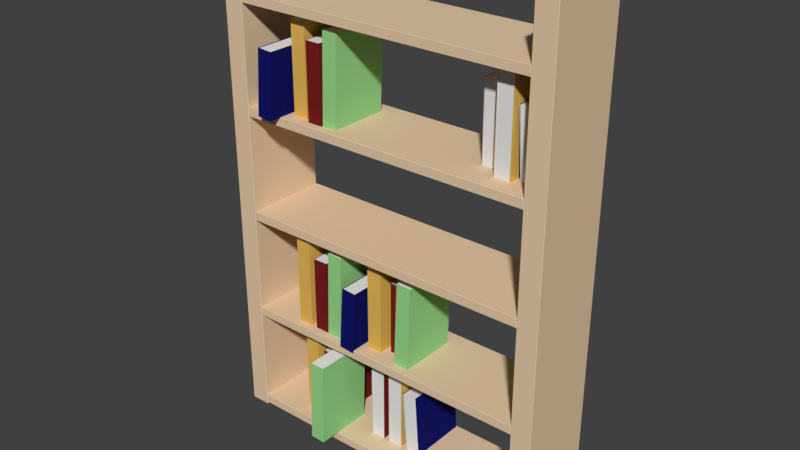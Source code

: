 # Source: bookshelf2.blend  (saved by Blender 2.78.0; exported with 4.5.12 LTS)
import bpy
from mathutils import Matrix  # noqa: F401  (used for matrix-valued properties, if any)

bpy.ops.wm.read_factory_settings(use_empty=True)
scene = bpy.context.scene
scene.name = 'Scene'

# ---- collections
col_collection_1 = bpy.data.collections.new('Collection 1'); scene.collection.children.link(col_collection_1)

# ---- materials (node trees are filled in below, after node groups)
mat_material_005 = bpy.data.materials.new('Material.005')
mat_material_005.alpha_threshold = 0.0
mat_material_005.use_transparent_shadow = False
mat_material_005.roughness = 0.5
mat_material_006 = bpy.data.materials.new('Material.006')
mat_material_006.alpha_threshold = 0.0
mat_material_006.use_transparent_shadow = False
mat_material_006.diffuse_color = (0.1902, 0.01452, 0.01338, 1.0)
mat_material_006.roughness = 0.5
mat_material_007 = bpy.data.materials.new('Material.007')
mat_material_007.alpha_threshold = 0.0
mat_material_007.use_transparent_shadow = False
mat_material_007.roughness = 0.5
mat_material_008 = bpy.data.materials.new('Material.008')
mat_material_008.alpha_threshold = 0.0
mat_material_008.use_transparent_shadow = False
mat_material_008.diffuse_color = (0.3159, 0.686, 0.2598, 1.0)
mat_material_008.roughness = 0.5
mat_material_003 = bpy.data.materials.new('Material.003')
mat_material_003.alpha_threshold = 0.0
mat_material_003.use_transparent_shadow = False
mat_material_003.roughness = 0.5
mat_material_004 = bpy.data.materials.new('Material.004')
mat_material_004.alpha_threshold = 0.0
mat_material_004.use_transparent_shadow = False
mat_material_004.diffuse_color = (0.8, 0.4862, 0.1, 1.0)
mat_material_004.roughness = 0.5
mat_material_001 = bpy.data.materials.new('Material.001')
mat_material_001.alpha_threshold = 0.0
mat_material_001.use_transparent_shadow = False
mat_material_001.roughness = 0.5
mat_material_002 = bpy.data.materials.new('Material.002')
mat_material_002.alpha_threshold = 0.0
mat_material_002.use_transparent_shadow = False
mat_material_002.diffuse_color = (0.007221, 0.008778, 0.1376, 1.0)
mat_material_002.roughness = 0.5
mat_material_009 = bpy.data.materials.new('Material.009')
mat_material_009.alpha_threshold = 0.0
mat_material_009.use_transparent_shadow = False
mat_material_009.diffuse_color = (0.8, 0.5968, 0.3953, 1.0)
mat_material_009.roughness = 0.5
mat_material_009.specular_intensity = 0.6263

# ---- material node trees

# ---- world
world_world = bpy.data.worlds.new('World'); scene.world = world_world
world_world.color = (0.05088, 0.05088, 0.05088)
world_world.use_sun_shadow = False
world_world.sun_shadow_jitter_overblur = 0.0
world_world.cycles.sampling_method = 'MANUAL'

# ---- meshes
me_book2_002 = bpy.data.meshes.new('Book2.002')
me_book2_002.from_pydata([(-0.08153, 0.1127, -0.3269), (-0.08153, -0.08726, -0.3269), (-0.09007, -0.08726, -0.03565), (-0.09007, 0.1127, -0.03565), (-0.08249, 0.1118, -0.3269), (-0.08249, -0.08726, -0.3269), (-0.09103, -0.08726, -0.03568), (-0.09103, 0.1118, -0.03568), (-0.1255, 0.1118, -0.3285), (-0.1255, -0.08726, -0.3285), (-0.1341, -0.08726, -0.03733), (-0.1341, 0.1118, -0.03733), (-0.1265, 0.1127, -0.3286), (-0.1265, -0.08726, -0.3286), (-0.135, -0.08726, -0.03737), (-0.135, 0.1127, -0.03737), (-0.091, 0.1118, -0.03664), (-0.091, -0.0863, -0.03664), (-0.1341, -0.0863, -0.03829), (-0.1341, 0.1118, -0.03829), (-0.08252, 0.1118, -0.3259), (-0.08252, -0.0863, -0.3259), (-0.1256, -0.0863, -0.3276), (-0.1256, 0.1118, -0.3276), (-0.03633, 0.06708, -0.3284), (-0.03633, -0.1329, -0.3284), (-0.03633, -0.1329, -0.07666), (-0.03633, 0.06708, -0.07666), (-0.03715, 0.06626, -0.3284), (-0.03715, -0.1329, -0.3284), (-0.03715, -0.1329, -0.07666), (-0.03715, 0.06626, -0.07666), (-0.08051, 0.06626, -0.3284), (-0.08051, -0.1329, -0.3284), (-0.08051, -0.1329, -0.07666), (-0.08051, 0.06626, -0.07666), (-0.08133, 0.06708, -0.3284), (-0.08133, -0.1329, -0.3284), (-0.08133, -0.1329, -0.07666), (-0.08133, 0.06708, -0.07666), (-0.03715, 0.06626, -0.07748), (-0.03715, -0.1321, -0.07748), (-0.08051, -0.1321, -0.07748), (-0.08051, 0.06626, -0.07748), (-0.03715, 0.06626, -0.3275), (-0.03715, -0.1321, -0.3275), (-0.08051, -0.1321, -0.3275), (-0.08051, 0.06626, -0.3275), (0.02649, 0.09143, -0.3284), (0.02649, -0.1086, -0.3284), (0.02649, -0.1086, -0.02836), (0.02649, 0.09143, -0.02836), (0.02528, 0.09022, -0.3284), (0.02528, -0.1086, -0.3284), (0.02528, -0.1086, -0.02836), (0.02528, 0.09022, -0.02836), (-0.0173, 0.09022, -0.3284), (-0.0173, -0.1086, -0.3284), (-0.0173, -0.1086, -0.02836), (-0.0173, 0.09022, -0.02836), (-0.01851, 0.09143, -0.3284), (-0.01851, -0.1086, -0.3284), (-0.01851, -0.1086, -0.02836), (-0.01851, 0.09143, -0.02836), (0.02528, 0.09022, -0.02957), (0.02528, -0.1074, -0.02957), (-0.0173, -0.1074, -0.02957), (-0.0173, 0.09022, -0.02957), (0.02528, 0.09022, -0.3271), (0.02528, -0.1074, -0.3271), (-0.0173, -0.1074, -0.3271), (-0.0173, 0.09022, -0.3271), (0.08992, 0.1432, -0.3252), (0.08992, -0.05682, -0.3252), (0.07677, -0.05682, -0.1098), (0.07677, 0.1432, -0.1098), (0.08843, 0.1417, -0.3253), (0.08843, -0.05682, -0.3253), (0.07528, -0.05682, -0.11), (0.07528, 0.1417, -0.11), (0.04654, 0.1417, -0.3287), (0.04654, -0.05682, -0.3287), (0.03339, -0.05682, -0.1133), (0.03339, 0.1417, -0.1133), (0.04505, 0.1432, -0.3288), (0.04505, -0.05682, -0.3288), (0.0319, -0.05682, -0.1134), (0.0319, 0.1432, -0.1134), (0.07537, 0.1417, -0.1115), (0.07537, -0.05532, -0.1115), (0.03349, -0.05532, -0.1148), (0.03349, 0.1417, -0.1148), (0.08833, 0.1417, -0.3238), (0.08833, -0.05532, -0.3238), (0.04645, -0.05532, -0.3272), (0.04645, 0.1417, -0.3272), (-0.1336, -0.1363, -0.6769), (-0.1336, 0.06366, -0.6769), (-0.1204, 0.06366, -0.4615), (-0.1204, -0.1363, -0.4615), (-0.1321, -0.1348, -0.677), (-0.1321, 0.06366, -0.677), (-0.1189, 0.06366, -0.4616), (-0.1189, -0.1348, -0.4616), (-0.09017, -0.1348, -0.6804), (-0.09017, 0.06366, -0.6804), (-0.07702, 0.06366, -0.465), (-0.07702, -0.1348, -0.465), (-0.08868, -0.1363, -0.6805), (-0.08868, 0.06366, -0.6805), (-0.07553, 0.06366, -0.4651), (-0.07553, -0.1363, -0.4651), (-0.119, -0.1348, -0.4631), (-0.119, 0.06216, -0.4631), (-0.07711, 0.06216, -0.4665), (-0.07711, -0.1348, -0.4665), (-0.132, -0.1348, -0.6755), (-0.132, 0.06216, -0.6755), (-0.09008, 0.06216, -0.6789), (-0.09008, -0.1348, -0.6789), (-0.07012, -0.1363, -0.68), (-0.07012, 0.06365, -0.68), (-0.07012, 0.06365, -0.38), (-0.07012, -0.1363, -0.38), (-0.06891, -0.1351, -0.68), (-0.06891, 0.06365, -0.68), (-0.06891, 0.06365, -0.38), (-0.06891, -0.1351, -0.38), (-0.02633, -0.1351, -0.68), (-0.02633, 0.06365, -0.68), (-0.02633, 0.06365, -0.38), (-0.02633, -0.1351, -0.38), (-0.02512, -0.1363, -0.68), (-0.02512, 0.06365, -0.68), (-0.02512, 0.06365, -0.38), (-0.02512, -0.1363, -0.38), (-0.06891, -0.1351, -0.3812), (-0.06891, 0.06244, -0.3812), (-0.02633, 0.06244, -0.3812), (-0.02633, -0.1351, -0.3812), (-0.06891, -0.1351, -0.6788), (-0.06891, 0.06244, -0.6788), (-0.02633, 0.06244, -0.6788), (-0.02633, -0.1351, -0.6788), (-0.007301, -0.1363, -0.68), (-0.007301, 0.06365, -0.68), (-0.007301, 0.06365, -0.4283), (-0.007301, -0.1363, -0.4283), (-0.006481, -0.1355, -0.68), (-0.006481, 0.06365, -0.68), (-0.006481, 0.06365, -0.4283), (-0.006481, -0.1355, -0.4283), (0.03688, -0.1355, -0.68), (0.03688, 0.06365, -0.68), (0.03688, 0.06365, -0.4283), (0.03688, -0.1355, -0.4283), (0.0377, -0.1363, -0.68), (0.0377, 0.06365, -0.68), (0.0377, 0.06365, -0.4283), (0.0377, -0.1363, -0.4283), (-0.006481, -0.1355, -0.4292), (-0.006481, 0.06283, -0.4292), (0.03688, 0.06283, -0.4292), (0.03688, -0.1355, -0.4292), (-0.006481, -0.1355, -0.6792), (-0.006481, 0.06283, -0.6792), (0.03688, 0.06283, -0.6792), (0.03688, -0.1355, -0.6792), (0.2667, 0.1127, -0.3228), (0.2667, -0.08726, -0.3228), (0.2667, -0.08726, -0.02276), (0.2667, 0.1127, -0.02276), (0.2655, 0.1115, -0.3228), (0.2655, -0.08726, -0.3228), (0.2655, -0.08726, -0.02276), (0.2655, 0.1115, -0.02276), (0.2229, 0.1115, -0.3228), (0.2229, -0.08726, -0.3228), (0.2229, -0.08726, -0.02276), (0.2229, 0.1115, -0.02276), (0.2217, 0.1127, -0.3228), (0.2217, -0.08726, -0.3228), (0.2217, -0.08726, -0.02276), (0.2217, 0.1127, -0.02276), (0.2655, 0.1115, -0.02397), (0.2655, -0.08605, -0.02397), (0.2229, -0.08605, -0.02397), (0.2229, 0.1115, -0.02397), (0.2655, 0.1115, -0.3215), (0.2655, -0.08605, -0.3215), (0.2229, -0.08605, -0.3215), (0.2229, 0.1115, -0.3215), (0.2039, 0.1127, -0.3228), (0.2039, -0.08726, -0.3228), (0.2039, -0.08726, -0.07106), (0.2039, 0.1127, -0.07106), (0.2031, 0.1119, -0.3228), (0.2031, -0.08726, -0.3228), (0.2031, -0.08726, -0.07106), (0.2031, 0.1119, -0.07106), (0.1597, 0.1119, -0.3228), (0.1597, -0.08726, -0.3228), (0.1597, -0.08726, -0.07106), (0.1597, 0.1119, -0.07106), (0.1589, 0.1127, -0.3228), (0.1589, -0.08726, -0.3228), (0.1589, -0.08726, -0.07106), (0.1589, 0.1127, -0.07106), (0.2031, 0.1119, -0.07188), (0.2031, -0.08644, -0.07188), (0.1597, -0.08644, -0.07188), (0.1597, 0.1119, -0.07188), (0.2031, 0.1119, -0.3219), (0.2031, -0.08644, -0.3219), (0.1597, -0.08644, -0.3219), (0.1597, 0.1119, -0.3219), (0.1587, 0.1127, -0.3212), (0.1587, -0.08726, -0.3212), (0.1501, -0.08726, -0.03004), (0.1501, 0.1127, -0.03004), (0.1577, 0.1118, -0.3213), (0.1577, -0.08726, -0.3213), (0.1492, -0.08726, -0.03008), (0.1492, 0.1118, -0.03008), (0.1147, 0.1118, -0.3229), (0.1147, -0.08726, -0.3229), (0.1061, -0.08726, -0.03173), (0.1061, 0.1118, -0.03173), (0.1137, 0.1127, -0.323), (0.1137, -0.08726, -0.323), (0.1052, -0.08726, -0.03177), (0.1052, 0.1127, -0.03177), (0.1492, 0.1118, -0.03104), (0.1492, -0.0863, -0.03104), (0.1061, -0.0863, -0.03269), (0.1061, 0.1118, -0.03269), (0.1577, 0.1118, -0.3203), (0.1577, -0.0863, -0.3203), (0.1146, -0.0863, -0.322), (0.1146, 0.1118, -0.322), (-0.3411, -0.1637, 0.3862), (-0.3411, 0.03626, 0.3862), (-0.3411, 0.03626, 0.6379), (-0.3411, -0.1637, 0.6379), (-0.3403, -0.1629, 0.3862), (-0.3403, 0.03626, 0.3862), (-0.3403, 0.03626, 0.6379), (-0.3403, -0.1629, 0.6379), (-0.2969, -0.1629, 0.3862), (-0.2969, 0.03626, 0.3862), (-0.2969, 0.03626, 0.6379), (-0.2969, -0.1629, 0.6379), (-0.2961, -0.1637, 0.3862), (-0.2961, 0.03626, 0.3862), (-0.2961, 0.03626, 0.6379), (-0.2961, -0.1637, 0.6379), (-0.3403, -0.1629, 0.6371), (-0.3403, 0.03544, 0.6371), (-0.2969, 0.03544, 0.6371), (-0.2969, -0.1629, 0.6371), (-0.3403, -0.1629, 0.387), (-0.3403, 0.03544, 0.387), (-0.2969, 0.03544, 0.387), (-0.2969, -0.1629, 0.387), (-0.4039, -0.1181, 0.3862), (-0.4039, 0.08192, 0.3862), (-0.4039, 0.08192, 0.6862), (-0.4039, -0.1181, 0.6862), (-0.4027, -0.1169, 0.3862), (-0.4027, 0.08192, 0.3862), (-0.4027, 0.08192, 0.6862), (-0.4027, -0.1169, 0.6862), (-0.3601, -0.1169, 0.3862), (-0.3601, 0.08192, 0.3862), (-0.3601, 0.08192, 0.6862), (-0.3601, -0.1169, 0.6862), (-0.3589, -0.1181, 0.3862), (-0.3589, 0.08192, 0.3862), (-0.3589, 0.08192, 0.6862), (-0.3589, -0.1181, 0.6862), (-0.4027, -0.1169, 0.685), (-0.4027, 0.08071, 0.685), (-0.3601, 0.08071, 0.685), (-0.3601, -0.1169, 0.685), (-0.4027, -0.1169, 0.3874), (-0.4027, 0.08071, 0.3874), (-0.3601, 0.08071, 0.3874), (-0.3601, -0.1169, 0.3874), (-0.4673, -0.1363, 0.3893), (-0.4673, 0.06366, 0.3893), (-0.4542, 0.06366, 0.6047), (-0.4542, -0.1363, 0.6047), (-0.4658, -0.1348, 0.3892), (-0.4658, 0.06366, 0.3892), (-0.4527, 0.06366, 0.6046), (-0.4527, -0.1348, 0.6046), (-0.424, -0.1348, 0.3859), (-0.424, 0.06366, 0.3859), (-0.4108, 0.06366, 0.6013), (-0.4108, -0.1348, 0.6013), (-0.4225, -0.1363, 0.3857), (-0.4225, 0.06366, 0.3857), (-0.4093, 0.06366, 0.6011), (-0.4093, -0.1363, 0.6011), (-0.4528, -0.1348, 0.6031), (-0.4528, 0.06216, 0.6031), (-0.4109, 0.06216, 0.5998), (-0.4109, -0.1348, 0.5998), (-0.4658, -0.1348, 0.3907), (-0.4658, 0.06216, 0.3907), (-0.4239, 0.06216, 0.3874), (-0.4239, -0.1348, 0.3874), (0.1587, 0.2071, -0.6761), (0.1587, 0.007099, -0.6761), (0.1501, 0.007099, -0.3849), (0.1501, 0.2071, -0.3849), (0.1577, 0.2061, -0.6761), (0.1577, 0.007099, -0.6761), (0.1492, 0.007099, -0.3849), (0.1492, 0.2061, -0.3849), (0.1147, 0.2061, -0.6778), (0.1147, 0.007099, -0.6778), (0.1061, 0.007099, -0.3866), (0.1061, 0.2061, -0.3866), (0.1137, 0.2071, -0.6778), (0.1137, 0.007099, -0.6778), (0.1052, 0.007099, -0.3866), (0.1052, 0.2071, -0.3866), (0.1492, 0.2061, -0.3859), (0.1492, 0.008059, -0.3859), (0.1061, 0.008059, -0.3875), (0.1061, 0.2061, -0.3875), (0.1577, 0.2061, -0.6751), (0.1577, 0.008059, -0.6751), (0.1146, 0.008059, -0.6768), (0.1146, 0.2061, -0.6768), (0.2039, 0.0823, -0.6776), (0.2039, -0.1177, -0.6776), (0.2039, -0.1177, -0.4259), (0.2039, 0.0823, -0.4259), (0.2031, 0.08148, -0.6776), (0.2031, -0.1177, -0.6776), (0.2031, -0.1177, -0.4259), (0.2031, 0.08148, -0.4259), (0.1597, 0.08148, -0.6776), (0.1597, -0.1177, -0.6776), (0.1597, -0.1177, -0.4259), (0.1597, 0.08148, -0.4259), (0.1589, 0.0823, -0.6776), (0.1589, -0.1177, -0.6776), (0.1589, -0.1177, -0.4259), (0.1589, 0.0823, -0.4259), (0.2031, 0.08148, -0.4267), (0.2031, -0.1169, -0.4267), (0.1597, -0.1169, -0.4267), (0.1597, 0.08148, -0.4267), (0.2031, 0.08148, -0.6768), (0.2031, -0.1169, -0.6768), (0.1597, -0.1169, -0.6768), (0.1597, 0.08148, -0.6768), (0.2667, 0.08838, -0.6776), (0.2667, -0.1116, -0.6776), (0.2667, -0.1116, -0.3776), (0.2667, 0.08838, -0.3776), (0.2655, 0.08717, -0.6776), (0.2655, -0.1116, -0.6776), (0.2655, -0.1116, -0.3776), (0.2655, 0.08717, -0.3776), (0.2229, 0.08717, -0.6776), (0.2229, -0.1116, -0.6776), (0.2229, -0.1116, -0.3776), (0.2229, 0.08717, -0.3776), (0.2217, 0.08838, -0.6776), (0.2217, -0.1116, -0.6776), (0.2217, -0.1116, -0.3776), (0.2217, 0.08838, -0.3776), (0.2655, 0.08717, -0.3788), (0.2655, -0.1104, -0.3788), (0.2229, -0.1104, -0.3788), (0.2229, 0.08717, -0.3788), (0.2655, 0.08717, -0.6764), (0.2655, -0.1104, -0.6764), (0.2229, -0.1104, -0.6764), (0.2229, 0.08717, -0.6764), (0.3301, 0.1767, 0.3893), (0.3301, -0.02334, 0.3893), (0.317, -0.02334, 0.6047), (0.317, 0.1767, 0.6047), (0.3286, 0.1752, 0.3892), (0.3286, -0.02334, 0.3892), (0.3155, -0.02334, 0.6046), (0.3155, 0.1752, 0.6046), (0.2867, 0.1752, 0.3859), (0.2867, -0.02334, 0.3859), (0.2736, -0.02334, 0.6013), (0.2736, 0.1752, 0.6013), (0.2852, 0.1767, 0.3857), (0.2852, -0.02334, 0.3857), (0.2721, -0.02334, 0.6011), (0.2721, 0.1767, 0.6011), (0.3156, 0.1752, 0.6031), (0.3156, -0.02184, 0.6031), (0.2737, -0.02184, 0.5998), (0.2737, 0.1752, 0.5998), (0.3285, 0.1752, 0.3907), (0.3285, -0.02184, 0.3907), (0.2867, -0.02184, 0.3874), (0.2867, 0.1752, 0.3874), (0.2667, 0.09752, 0.3862), (0.2667, -0.1025, 0.3862), (0.2667, -0.1025, 0.6862), (0.2667, 0.09752, 0.6862), (0.2655, 0.09631, 0.3862), (0.2655, -0.1025, 0.3862), (0.2655, -0.1025, 0.6862), (0.2655, 0.09631, 0.6862), (0.2229, 0.09631, 0.3862), (0.2229, -0.1025, 0.3862), (0.2229, -0.1025, 0.6862), (0.2229, 0.09631, 0.6862), (0.2217, 0.09752, 0.3862), (0.2217, -0.1025, 0.3862), (0.2217, -0.1025, 0.6862), (0.2217, 0.09752, 0.6862), (0.2655, 0.09631, 0.685), (0.2655, -0.1013, 0.685), (0.2229, -0.1013, 0.685), (0.2229, 0.09631, 0.685), (0.2655, 0.09631, 0.3874), (0.2655, -0.1013, 0.3874), (0.2229, -0.1013, 0.3874), (0.2229, 0.09631, 0.3874), (0.2039, 0.1127, 0.3862), (0.2039, -0.08726, 0.3862), (0.2039, -0.08726, 0.6379), (0.2039, 0.1127, 0.6379), (0.2031, 0.1119, 0.3862), (0.2031, -0.08726, 0.3862), (0.2031, -0.08726, 0.6379), (0.2031, 0.1119, 0.6379), (0.1597, 0.1119, 0.3862), (0.1597, -0.08726, 0.3862), (0.1597, -0.08726, 0.6379), (0.1597, 0.1119, 0.6379), (0.1589, 0.1127, 0.3862), (0.1589, -0.08726, 0.3862), (0.1589, -0.08726, 0.6379), (0.1589, 0.1127, 0.6379), (0.2031, 0.1119, 0.6371), (0.2031, -0.08644, 0.6371), (0.1597, -0.08644, 0.6371), (0.1597, 0.1119, 0.6371), (0.2031, 0.1119, 0.387), (0.2031, -0.08644, 0.387), (0.1597, -0.08644, 0.387), (0.1597, 0.1119, 0.387), (0.1587, 0.1066, 0.3877), (0.1587, -0.09335, 0.3877), (0.1501, -0.09335, 0.6789), (0.1501, 0.1066, 0.6789), (0.1577, 0.1057, 0.3877), (0.1577, -0.09335, 0.3877), (0.1492, -0.09335, 0.6789), (0.1492, 0.1057, 0.6789), (0.1147, 0.1057, 0.386), (0.1147, -0.09335, 0.386), (0.1061, -0.09335, 0.6772), (0.1061, 0.1057, 0.6772), (0.1137, 0.1066, 0.386), (0.1137, -0.09335, 0.386), (0.1052, -0.09335, 0.6772), (0.1052, 0.1066, 0.6772), (0.1492, 0.1057, 0.6779), (0.1492, -0.09239, 0.6779), (0.1061, -0.09239, 0.6763), (0.1061, 0.1057, 0.6763), (0.1577, 0.1057, 0.3886), (0.1577, -0.09239, 0.3886), (0.1146, -0.09239, 0.387), (0.1146, 0.1057, 0.387), (0.4635, -0.1408, -0.7175), (0.4645, -0.1408, -0.7165), (0.4635, -0.1418, -0.7165), (0.4635, 0.1382, -0.7165), (0.4645, 0.1372, -0.7165), (0.4635, 0.1372, -0.7175), (0.4635, 0.1372, 0.9225), (0.4645, 0.1372, 0.9215), (0.4635, 0.1382, 0.9215), (0.4635, -0.1408, 0.9225), (0.4635, -0.1418, 0.9215), (0.4645, -0.1408, 0.9215), (0.4045, -0.1408, -0.7165), (0.4055, -0.1408, -0.7175), (0.4055, -0.1418, -0.7165), (0.4055, 0.1372, -0.7175), (0.4045, 0.1372, -0.7165), (0.4055, 0.1382, -0.7165), (0.4045, 0.1372, 0.9215), (0.4055, 0.1372, 0.9225), (0.4055, 0.1382, 0.9215), (0.4045, -0.1408, 0.9215), (0.4055, -0.1418, 0.9215), (0.4055, -0.1408, 0.9225), (-0.4765, -0.1408, -0.7175), (-0.4755, -0.1408, -0.7165), (-0.4765, -0.1418, -0.7165), (-0.4765, 0.1382, -0.7165), (-0.4755, 0.1372, -0.7165), (-0.4765, 0.1372, -0.7175), (-0.4755, 0.1372, 0.9215), (-0.4765, 0.1382, 0.9215), (-0.4765, 0.1372, 0.9225), (-0.4755, -0.1408, 0.9215), (-0.4765, -0.1408, 0.9225), (-0.4765, -0.1418, 0.9215), (-0.5345, -0.1418, -0.7165), (-0.5355, -0.1408, -0.7165), (-0.5345, -0.1408, -0.7175), (-0.5355, 0.1372, -0.7165), (-0.5345, 0.1382, -0.7165), (-0.5345, 0.1372, -0.7175), (-0.5345, 0.1382, 0.9215), (-0.5355, 0.1372, 0.9215), (-0.5345, 0.1372, 0.9225), (-0.5355, -0.1408, 0.9215), (-0.5345, -0.1418, 0.9215), (-0.5345, -0.1408, 0.9225), (0.4035, -0.1418, -0.6785), (0.4045, -0.1408, -0.6785), (0.4035, -0.1408, -0.6775), (0.4045, 0.1372, -0.6785), (0.4035, 0.1382, -0.6785), (0.4035, 0.1372, -0.6775), (0.4035, 0.1382, -0.7075), (0.4045, 0.1372, -0.7075), (0.4035, 0.1372, -0.7085), (0.4045, -0.1408, -0.7075), (0.4035, -0.1418, -0.7075), (0.4035, -0.1408, -0.7085), (-0.4745, -0.1418, -0.6785), (-0.4745, -0.1408, -0.6775), (-0.4755, -0.1408, -0.6785), (-0.4755, 0.1372, -0.6785), (-0.4745, 0.1372, -0.6775), (-0.4745, 0.1382, -0.6785), (-0.4755, 0.1372, -0.7075), (-0.4745, 0.1382, -0.7075), (-0.4745, 0.1372, -0.7085), (-0.4755, -0.1408, -0.7075), (-0.4745, -0.1408, -0.7085), (-0.4745, -0.1418, -0.7075), (0.4035, -0.1418, -0.3237), (0.4045, -0.1408, -0.3237), (0.4035, -0.1408, -0.3227), (0.4035, 0.1382, -0.3237), (0.4035, 0.1372, -0.3227), (0.4045, 0.1372, -0.3237), (0.4045, 0.1372, -0.3527), (0.4035, 0.1372, -0.3537), (0.4035, 0.1382, -0.3527), (0.4045, -0.1408, -0.3527), (0.4035, -0.1418, -0.3527), (0.4035, -0.1408, -0.3537), (-0.4755, -0.1408, -0.3237), (-0.4745, -0.1418, -0.3237), (-0.4745, -0.1408, -0.3227), (-0.4745, 0.1372, -0.3227), (-0.4745, 0.1382, -0.3237), (-0.4755, 0.1372, -0.3237), (-0.4745, 0.1382, -0.3527), (-0.4745, 0.1372, -0.3537), (-0.4755, 0.1372, -0.3527), (-0.4755, -0.1408, -0.3527), (-0.4745, -0.1408, -0.3537), (-0.4745, -0.1418, -0.3527), (0.4045, -0.1408, 0.03101), (0.4035, -0.1408, 0.03201), (0.4035, -0.1418, 0.03101), (0.4035, 0.1372, 0.03201), (0.4045, 0.1372, 0.03101), (0.4035, 0.1382, 0.03101), (0.4035, 0.1372, 0.001013), (0.4035, 0.1382, 0.002013), (0.4045, 0.1372, 0.002013), (0.4045, -0.1408, 0.002013), (0.4035, -0.1418, 0.002013), (0.4035, -0.1408, 0.001013), (-0.4755, -0.1408, 0.03101), (-0.4745, -0.1418, 0.03101), (-0.4745, -0.1408, 0.03201), (-0.4755, 0.1372, 0.03101), (-0.4745, 0.1372, 0.03201), (-0.4745, 0.1382, 0.03101), (-0.4745, 0.1382, 0.002013), (-0.4745, 0.1372, 0.001013), (-0.4755, 0.1372, 0.002013), (-0.4755, -0.1408, 0.002013), (-0.4745, -0.1408, 0.001013), (-0.4745, -0.1418, 0.002013), (0.4035, -0.1408, 0.3868), (0.4035, -0.1418, 0.3858), (0.4045, -0.1408, 0.3858), (0.4045, 0.1372, 0.3858), (0.4035, 0.1382, 0.3858), (0.4035, 0.1372, 0.3868), (0.4035, 0.1372, 0.3558), (0.4035, 0.1382, 0.3568), (0.4045, 0.1372, 0.3568), (0.4045, -0.1408, 0.3568), (0.4035, -0.1418, 0.3568), (0.4035, -0.1408, 0.3558), (-0.4755, -0.1408, 0.3858), (-0.4745, -0.1418, 0.3858), (-0.4745, -0.1408, 0.3868), (-0.4755, 0.1372, 0.3858), (-0.4745, 0.1372, 0.3868), (-0.4745, 0.1382, 0.3858), (-0.4745, 0.1382, 0.3568), (-0.4745, 0.1372, 0.3558), (-0.4755, 0.1372, 0.3568), (-0.4755, -0.1408, 0.3568), (-0.4745, -0.1408, 0.3558), (-0.4745, -0.1418, 0.3568), (0.4045, -0.1408, 0.7405), (0.4035, -0.1408, 0.7415), (0.4035, -0.1418, 0.7405), (0.4035, 0.1372, 0.7415), (0.4045, 0.1372, 0.7405), (0.4035, 0.1382, 0.7405), (0.4035, 0.1372, 0.7105), (0.4035, 0.1382, 0.7115), (0.4045, 0.1372, 0.7115), (0.4045, -0.1408, 0.7115), (0.4035, -0.1418, 0.7115), (0.4035, -0.1408, 0.7105), (-0.4755, -0.1408, 0.7405), (-0.4745, -0.1418, 0.7405), (-0.4745, -0.1408, 0.7415), (-0.4745, 0.1382, 0.7405), (-0.4755, 0.1372, 0.7405), (-0.4745, 0.1372, 0.7415), (-0.4755, 0.1372, 0.7115), (-0.4745, 0.1382, 0.7115), (-0.4745, 0.1372, 0.7105), (-0.4755, -0.1408, 0.7115), (-0.4745, -0.1408, 0.7105), (-0.4745, -0.1418, 0.7115)], [], [(0, 3, 2, 1), (4, 5, 6, 7), (8, 11, 10, 9), (12, 13, 14, 15), (0, 12, 15, 3), (4, 7, 11, 8), (3, 15, 11, 7), (0, 4, 8, 12), (0, 1, 5, 4), (8, 9, 13, 12), (3, 7, 6, 2), (11, 15, 14, 10), (1, 2, 6, 5), (9, 10, 14, 13), (16, 19, 18, 17), (20, 21, 22, 23), (17, 18, 22, 21), (24, 27, 26, 25), (28, 29, 30, 31), (32, 35, 34, 33), (36, 37, 38, 39), (24, 36, 39, 27), (28, 31, 35, 32), (27, 39, 35, 31), (24, 28, 32, 36), (24, 25, 29, 28), (32, 33, 37, 36), (27, 31, 30, 26), (35, 39, 38, 34), (25, 26, 30, 29), (33, 34, 38, 37), (40, 43, 42, 41), (44, 45, 46, 47), (41, 42, 46, 45), (48, 51, 50, 49), (52, 53, 54, 55), (56, 59, 58, 57), (60, 61, 62, 63), (48, 60, 63, 51), (52, 55, 59, 56), (51, 63, 59, 55), (48, 52, 56, 60), (48, 49, 53, 52), (56, 57, 61, 60), (51, 55, 54, 50), (59, 63, 62, 58), (49, 50, 54, 53), (57, 58, 62, 61), (64, 67, 66, 65), (68, 69, 70, 71), (65, 66, 70, 69), (72, 75, 74, 73), (76, 77, 78, 79), (80, 83, 82, 81), (84, 85, 86, 87), (72, 84, 87, 75), (76, 79, 83, 80), (75, 87, 83, 79), (72, 76, 80, 84), (72, 73, 77, 76), (80, 81, 85, 84), (75, 79, 78, 74), (83, 87, 86, 82), (73, 74, 78, 77), (81, 82, 86, 85), (88, 91, 90, 89), (92, 93, 94, 95), (89, 90, 94, 93), (96, 99, 98, 97), (100, 101, 102, 103), (104, 107, 106, 105), (108, 109, 110, 111), (96, 108, 111, 99), (100, 103, 107, 104), (99, 111, 107, 103), (96, 100, 104, 108), (96, 97, 101, 100), (104, 105, 109, 108), (99, 103, 102, 98), (107, 111, 110, 106), (97, 98, 102, 101), (105, 106, 110, 109), (112, 115, 114, 113), (116, 117, 118, 119), (113, 114, 118, 117), (120, 123, 122, 121), (124, 125, 126, 127), (128, 131, 130, 129), (132, 133, 134, 135), (120, 132, 135, 123), (124, 127, 131, 128), (123, 135, 131, 127), (120, 124, 128, 132), (120, 121, 125, 124), (128, 129, 133, 132), (123, 127, 126, 122), (131, 135, 134, 130), (121, 122, 126, 125), (129, 130, 134, 133), (136, 139, 138, 137), (140, 141, 142, 143), (137, 138, 142, 141), (144, 147, 146, 145), (148, 149, 150, 151), (152, 155, 154, 153), (156, 157, 158, 159), (144, 156, 159, 147), (148, 151, 155, 152), (147, 159, 155, 151), (144, 148, 152, 156), (144, 145, 149, 148), (152, 153, 157, 156), (147, 151, 150, 146), (155, 159, 158, 154), (145, 146, 150, 149), (153, 154, 158, 157), (160, 163, 162, 161), (164, 165, 166, 167), (161, 162, 166, 165), (168, 171, 170, 169), (172, 173, 174, 175), (176, 179, 178, 177), (180, 181, 182, 183), (168, 180, 183, 171), (172, 175, 179, 176), (171, 183, 179, 175), (168, 172, 176, 180), (168, 169, 173, 172), (176, 177, 181, 180), (171, 175, 174, 170), (179, 183, 182, 178), (169, 170, 174, 173), (177, 178, 182, 181), (184, 187, 186, 185), (188, 189, 190, 191), (185, 186, 190, 189), (192, 195, 194, 193), (196, 197, 198, 199), (200, 203, 202, 201), (204, 205, 206, 207), (192, 204, 207, 195), (196, 199, 203, 200), (195, 207, 203, 199), (192, 196, 200, 204), (192, 193, 197, 196), (200, 201, 205, 204), (195, 199, 198, 194), (203, 207, 206, 202), (193, 194, 198, 197), (201, 202, 206, 205), (208, 211, 210, 209), (212, 213, 214, 215), (209, 210, 214, 213), (216, 219, 218, 217), (220, 221, 222, 223), (224, 227, 226, 225), (228, 229, 230, 231), (216, 228, 231, 219), (220, 223, 227, 224), (219, 231, 227, 223), (216, 220, 224, 228), (216, 217, 221, 220), (224, 225, 229, 228), (219, 223, 222, 218), (227, 231, 230, 226), (217, 218, 222, 221), (225, 226, 230, 229), (232, 235, 234, 233), (236, 237, 238, 239), (233, 234, 238, 237), (240, 243, 242, 241), (244, 245, 246, 247), (248, 251, 250, 249), (252, 253, 254, 255), (240, 252, 255, 243), (244, 247, 251, 248), (243, 255, 251, 247), (240, 244, 248, 252), (240, 241, 245, 244), (248, 249, 253, 252), (243, 247, 246, 242), (251, 255, 254, 250), (241, 242, 246, 245), (249, 250, 254, 253), (256, 259, 258, 257), (260, 261, 262, 263), (257, 258, 262, 261), (264, 267, 266, 265), (268, 269, 270, 271), (272, 275, 274, 273), (276, 277, 278, 279), (264, 276, 279, 267), (268, 271, 275, 272), (267, 279, 275, 271), (264, 268, 272, 276), (264, 265, 269, 268), (272, 273, 277, 276), (267, 271, 270, 266), (275, 279, 278, 274), (265, 266, 270, 269), (273, 274, 278, 277), (280, 283, 282, 281), (284, 285, 286, 287), (281, 282, 286, 285), (288, 291, 290, 289), (292, 293, 294, 295), (296, 299, 298, 297), (300, 301, 302, 303), (288, 300, 303, 291), (292, 295, 299, 296), (291, 303, 299, 295), (288, 292, 296, 300), (288, 289, 293, 292), (296, 297, 301, 300), (291, 295, 294, 290), (299, 303, 302, 298), (289, 290, 294, 293), (297, 298, 302, 301), (304, 307, 306, 305), (308, 309, 310, 311), (305, 306, 310, 309), (312, 315, 314, 313), (316, 317, 318, 319), (320, 323, 322, 321), (324, 325, 326, 327), (312, 324, 327, 315), (316, 319, 323, 320), (315, 327, 323, 319), (312, 316, 320, 324), (312, 313, 317, 316), (320, 321, 325, 324), (315, 319, 318, 314), (323, 327, 326, 322), (313, 314, 318, 317), (321, 322, 326, 325), (328, 331, 330, 329), (332, 333, 334, 335), (329, 330, 334, 333), (336, 339, 338, 337), (340, 341, 342, 343), (344, 347, 346, 345), (348, 349, 350, 351), (336, 348, 351, 339), (340, 343, 347, 344), (339, 351, 347, 343), (336, 340, 344, 348), (336, 337, 341, 340), (344, 345, 349, 348), (339, 343, 342, 338), (347, 351, 350, 346), (337, 338, 342, 341), (345, 346, 350, 349), (352, 355, 354, 353), (356, 357, 358, 359), (353, 354, 358, 357), (360, 363, 362, 361), (364, 365, 366, 367), (368, 371, 370, 369), (372, 373, 374, 375), (360, 372, 375, 363), (364, 367, 371, 368), (363, 375, 371, 367), (360, 364, 368, 372), (360, 361, 365, 364), (368, 369, 373, 372), (363, 367, 366, 362), (371, 375, 374, 370), (361, 362, 366, 365), (369, 370, 374, 373), (376, 379, 378, 377), (380, 381, 382, 383), (377, 378, 382, 381), (384, 387, 386, 385), (388, 389, 390, 391), (392, 395, 394, 393), (396, 397, 398, 399), (384, 396, 399, 387), (388, 391, 395, 392), (387, 399, 395, 391), (384, 388, 392, 396), (384, 385, 389, 388), (392, 393, 397, 396), (387, 391, 390, 386), (395, 399, 398, 394), (385, 386, 390, 389), (393, 394, 398, 397), (400, 403, 402, 401), (404, 405, 406, 407), (401, 402, 406, 405), (408, 411, 410, 409), (412, 413, 414, 415), (416, 419, 418, 417), (420, 421, 422, 423), (408, 420, 423, 411), (412, 415, 419, 416), (411, 423, 419, 415), (408, 412, 416, 420), (408, 409, 413, 412), (416, 417, 421, 420), (411, 415, 414, 410), (419, 423, 422, 418), (409, 410, 414, 413), (417, 418, 422, 421), (424, 427, 426, 425), (428, 429, 430, 431), (425, 426, 430, 429), (432, 435, 434, 433), (436, 437, 438, 439), (440, 443, 442, 441), (444, 445, 446, 447), (432, 444, 447, 435), (436, 439, 443, 440), (435, 447, 443, 439), (432, 436, 440, 444), (432, 433, 437, 436), (440, 441, 445, 444), (435, 439, 438, 434), (443, 447, 446, 442), (433, 434, 438, 437), (441, 442, 446, 445), (448, 451, 450, 449), (452, 453, 454, 455), (449, 450, 454, 453), (456, 459, 458, 457), (460, 461, 462, 463), (464, 467, 466, 465), (468, 469, 470, 471), (456, 468, 471, 459), (460, 463, 467, 464), (459, 471, 467, 463), (456, 460, 464, 468), (456, 457, 461, 460), (464, 465, 469, 468), (459, 463, 462, 458), (467, 471, 470, 466), (457, 458, 462, 461), (465, 466, 470, 469), (472, 475, 474, 473), (476, 477, 478, 479), (473, 474, 478, 477), (483, 497, 500, 488), (504, 518, 521, 509), (481, 484, 487, 491), (482, 490, 502, 494), (492, 501, 498, 496), (489, 486, 499, 503), (507, 520, 522, 511), (529, 537, 535, 531), (505, 508, 510, 513), (506, 515, 526, 516), (517, 525, 523, 519), (514, 512, 524, 527), (530, 533, 544, 541), (553, 561, 558, 557), (532, 534, 547, 545), (528, 540, 551, 538), (542, 543, 546, 549), (539, 550, 548, 536), (554, 556, 567, 566), (577, 579, 592, 590), (555, 560, 570, 568), (552, 565, 575, 562), (564, 569, 572, 573), (563, 574, 571, 559), (581, 583, 594, 593), (601, 613, 623, 610), (576, 585, 584, 580), (578, 589, 599, 586), (588, 591, 596, 597), (587, 598, 595, 582), (600, 605, 616, 614), (625, 627, 641, 638), (602, 609, 608, 603), (604, 607, 618, 617), (612, 615, 620, 621), (611, 622, 619, 606), (629, 631, 643, 639), (624, 633, 632, 628), (626, 637, 647, 634), (636, 640, 642, 645), (635, 646, 644, 630), (480, 481, 482), (483, 484, 485), (486, 487, 488), (489, 490, 491), (492, 493, 494), (495, 496, 497), (498, 499, 500), (501, 502, 503), (504, 505, 506), (507, 508, 509), (510, 511, 512), (513, 514, 515), (516, 517, 518), (519, 520, 521), (522, 523, 524), (525, 526, 527), (528, 529, 530), (531, 532, 533), (534, 535, 536), (537, 538, 539), (540, 541, 542), (543, 544, 545), (546, 547, 548), (549, 550, 551), (552, 553, 554), (555, 556, 557), (558, 559, 560), (561, 562, 563), (564, 565, 566), (567, 568, 569), (570, 571, 572), (573, 574, 575), (576, 577, 578), (579, 580, 581), (582, 583, 584), (585, 586, 587), (588, 589, 590), (591, 592, 593), (594, 595, 596), (597, 598, 599), (600, 601, 602), (603, 604, 605), (606, 607, 608), (609, 610, 611), (612, 613, 614), (615, 616, 617), (618, 619, 620), (621, 622, 623), (624, 625, 626), (627, 628, 629), (630, 631, 632), (633, 634, 635), (636, 637, 638), (639, 640, 641), (642, 643, 644), (645, 646, 647), (548, 550, 549, 546), (639, 643, 642, 640), (486, 489, 491, 487), (528, 538, 537, 529), (536, 548, 547, 534), (557, 558, 560, 555), (608, 609, 611, 606), (506, 516, 518, 504), (552, 562, 561, 553), (559, 571, 570, 560), (612, 621, 623, 613), (517, 519, 521, 518), (576, 580, 579, 577), (600, 614, 613, 601), (507, 511, 510, 508), (588, 597, 599, 589), (492, 496, 495, 493), (538, 551, 550, 539), (603, 608, 607, 604), (610, 623, 622, 611), (571, 574, 573, 572), (505, 513, 515, 506), (511, 522, 524, 512), (562, 575, 574, 563), (606, 619, 618, 607), (624, 628, 627, 625), (545, 547, 546, 543), (584, 585, 587, 582), (482, 494, 493, 480), (529, 531, 533, 530), (636, 645, 647, 637), (577, 590, 589, 578), (523, 525, 527, 524), (542, 549, 551, 540), (532, 545, 544, 533), (483, 488, 487, 484), (553, 557, 556, 554), (614, 616, 615, 612), (514, 527, 526, 515), (580, 584, 583, 581), (586, 599, 598, 587), (498, 501, 503, 499), (555, 568, 567, 556), (604, 617, 616, 605), (632, 633, 635, 630), (481, 491, 490, 482), (488, 500, 499, 486), (590, 592, 591, 588), (535, 537, 539, 536), (582, 595, 594, 583), (625, 638, 637, 626), (568, 570, 572, 569), (601, 610, 609, 602), (504, 509, 508, 505), (558, 561, 563, 559), (628, 632, 631, 629), (634, 647, 646, 635), (509, 521, 520, 507), (564, 573, 575, 565), (638, 641, 640, 636), (489, 503, 502, 490), (619, 622, 621, 620), (630, 644, 643, 631), (519, 523, 522, 520), (541, 544, 543, 542), (581, 593, 592, 579), (617, 618, 620, 615), (512, 514, 513, 510), (595, 598, 597, 596), (496, 498, 500, 497), (516, 526, 525, 517), (578, 586, 585, 576), (480, 485, 484, 481), (593, 594, 596, 591), (530, 541, 540, 528), (494, 502, 501, 492), (485, 495, 497, 483), (602, 603, 605, 600), (629, 639, 641, 627), (531, 535, 534, 532), (554, 566, 565, 552), (644, 646, 645, 642), (566, 567, 569, 564), (626, 634, 633, 624), (480, 493, 495, 485)])
me_book2_002.polygons.foreach_set('material_index', [3, 3, 3, 3, 3, 3, 3, 3, 3, 3, 3, 3, 2, 2, 2, 2, 2, 1, 1, 1, 1, 1, 1, 1, 1, 1, 1, 1, 1, 0, 0, 0, 0, 0, 5, 5, 5, 5, 5, 5, 5, 5, 5, 5, 5, 5, 4, 4, 4, 4, 4, 7, 7, 7, 7, 7, 7, 7, 7, 7, 7, 7, 7, 6, 6, 6, 6, 6, 7, 7, 7, 7, 7, 7, 7, 7, 7, 7, 7, 7, 6, 6, 6, 6, 6, 5, 5, 5, 5, 5, 5, 5, 5, 5, 5, 5, 5, 4, 4, 4, 4, 4, 1, 1, 1, 1, 1, 1, 1, 1, 1, 1, 1, 1, 0, 0, 0, 0, 0, 5, 5, 5, 5, 5, 5, 5, 5, 5, 5, 5, 5, 4, 4, 4, 4, 4, 1, 1, 1, 1, 1, 1, 1, 1, 1, 1, 1, 1, 0, 0, 0, 0, 0, 3, 3, 3, 3, 3, 3, 3, 3, 3, 3, 3, 3, 2, 2, 2, 2, 2, 1, 1, 1, 1, 1, 1, 1, 1, 1, 1, 1, 1, 0, 0, 0, 0, 0, 5, 5, 5, 5, 5, 5, 5, 5, 5, 5, 5, 5, 4, 4, 4, 4, 4, 7, 7, 7, 7, 7, 7, 7, 7, 7, 7, 7, 7, 6, 6, 6, 6, 6, 3, 3, 3, 3, 3, 3, 3, 3, 3, 3, 3, 3, 2, 2, 2, 2, 2, 1, 1, 1, 1, 1, 1, 1, 1, 1, 1, 1, 1, 0, 0, 0, 0, 0, 5, 5, 5, 5, 5, 5, 5, 5, 5, 5, 5, 5, 4, 4, 4, 4, 4, 7, 7, 7, 7, 7, 7, 7, 7, 7, 7, 7, 7, 6, 6, 6, 6, 6, 5, 5, 5, 5, 5, 5, 5, 5, 5, 5, 5, 5, 4, 4, 4, 4, 4, 1, 1, 1, 1, 1, 1, 1, 1, 1, 1, 1, 1, 0, 0, 0, 0, 0, 3, 3, 3, 3, 3, 3, 3, 3, 3, 3, 3, 3, 2, 2, 2, 2, 2, 8, 8, 8, 8, 8, 8, 8, 8, 8, 8, 8, 8, 8, 8, 8, 8, 8, 8, 8, 8, 8, 8, 8, 8, 8, 8, 8, 8, 8, 8, 8, 8, 8, 8, 8, 8, 8, 8, 8, 8, 8, 8, 8, 8, 8, 8, 8, 8, 8, 8, 8, 8, 8, 8, 8, 8, 8, 8, 8, 8, 8, 8, 8, 8, 8, 8, 8, 8, 8, 8, 8, 8, 8, 8, 8, 8, 8, 8, 8, 8, 8, 8, 8, 8, 8, 8, 8, 8, 8, 8, 8, 8, 8, 8, 8, 8, 8, 8, 8, 8, 8, 8, 8, 8, 8, 8, 8, 8, 8, 8, 8, 8, 8, 8, 8, 8, 8, 8, 8, 8, 8, 8, 8, 8, 8, 8, 8, 8, 8, 8, 8, 8, 8, 8, 8, 8, 8, 8, 8, 8, 8, 8, 8, 8, 8, 8, 8, 8, 8, 8, 8, 8, 8, 8, 8, 8, 8, 8, 8, 8, 8, 8, 8, 8, 8, 8, 8, 8, 8, 8, 8, 8, 8, 8, 8, 8, 8, 8, 8, 8, 8, 8])
_uv = me_book2_002.uv_layers.new(name='UVMap')
_uv.uv.foreach_set('vector', [0.4494, 8.089e-05, 0.4494, 0.6546, 8.089e-05, 0.6546, 8.103e-05, 8.093e-05, 0.0, 0.0, 0.0, 0.0, 0.0, 0.0, 0.0, 0.0, 0.0, 0.0, 0.0, 0.0, 0.0, 0.0, 0.0, 0.0, 0.5506, 8.089e-05, 0.9999, 8.093e-05, 0.9999, 0.6546, 0.5506, 0.6546, 0.4494, 8.089e-05, 0.5506, 8.089e-05, 0.5506, 0.6546, 0.4494, 0.6546, 0.0, 0.0, 0.0, 0.0, 0.0, 0.0, 0.0, 0.0, 0.0, 0.0, 0.0, 0.0, 0.0, 0.0, 0.0, 0.0, 0.0, 0.0, 0.0, 0.0, 0.0, 0.0, 0.0, 0.0, 0.0, 0.0, 0.0, 0.0, 0.0, 0.0, 0.0, 0.0, 0.0, 0.0, 0.0, 0.0, 0.0, 0.0, 0.0, 0.0, 0.0, 0.0, 0.0, 0.0, 0.0, 0.0, 0.0, 0.0, 0.0, 0.0, 0.0, 0.0, 0.0, 0.0, 0.0, 0.0, 0.0, 0.0, 0.0, 0.0, 0.0, 0.0, 0.0, 0.0, 0.0, 0.0, 0.0, 0.0, 0.0, 0.0, 0.0, 0.0, 0.06286, 1.0, 2.509e-05, 1.0, 2.511e-05, 0.711, 0.06286, 0.711, 0.06286, 2.507e-05, 0.06286, 0.289, 2.509e-05, 0.289, 2.507e-05, 2.507e-05, 0.06286, 0.711, 2.511e-05, 0.711, 2.509e-05, 0.289, 0.06286, 0.289, 0.4494, 7.523e-05, 0.4494, 0.5656, 7.54e-05, 0.5656, 7.52e-05, 7.536e-05, 0.0, 0.0, 0.0, 0.0, 0.0, 0.0, 0.0, 0.0, 0.0, 0.0, 0.0, 0.0, 0.0, 0.0, 0.0, 0.0, 0.5506, 7.52e-05, 0.9999, 7.52e-05, 0.9999, 0.5656, 0.5506, 0.5656, 0.4494, 7.523e-05, 0.5506, 7.52e-05, 0.5506, 0.5656, 0.4494, 0.5656, 0.0, 0.0, 0.0, 0.0, 0.0, 0.0, 0.0, 0.0, 0.0, 0.0, 0.0, 0.0, 0.0, 0.0, 0.0, 0.0, 0.0, 0.0, 0.0, 0.0, 0.0, 0.0, 0.0, 0.0, 0.0, 0.0, 0.0, 0.0, 0.0, 0.0, 0.0, 0.0, 0.0, 0.0, 0.0, 0.0, 0.0, 0.0, 0.0, 0.0, 0.0, 0.0, 0.0, 0.0, 0.0, 0.0, 0.0, 0.0, 0.0, 0.0, 0.0, 0.0, 0.0, 0.0, 0.0, 0.0, 0.0, 0.0, 0.0, 0.0, 0.0, 0.0, 0.0, 0.0, 0.0, 0.0, 0.0, 0.0, 0.0, 0.0, 0.0, 0.0, 0.06706, 1.0, 2.596e-05, 1.0, 2.589e-05, 0.6933, 0.06706, 0.6933, 0.06706, 2.595e-05, 0.06706, 0.3067, 2.6e-05, 0.3067, 2.609e-05, 2.589e-05, 0.06706, 0.6933, 2.589e-05, 0.6933, 2.6e-05, 0.3067, 0.06706, 0.3067, 0.4494, 8.209e-05, 0.4494, 0.6741, 8.223e-05, 0.6741, 8.209e-05, 8.213e-05, 0.0, 0.0, 0.0, 0.0, 0.0, 0.0, 0.0, 0.0, 0.0, 0.0, 0.0, 0.0, 0.0, 0.0, 0.0, 0.0, 0.5506, 8.209e-05, 0.9999, 8.213e-05, 0.9999, 0.6741, 0.5506, 0.6741, 0.4494, 8.209e-05, 0.5506, 8.209e-05, 0.5506, 0.6741, 0.4494, 0.6741, 0.0, 0.0, 0.0, 0.0, 0.0, 0.0, 0.0, 0.0, 0.0, 0.0, 0.0, 0.0, 0.0, 0.0, 0.0, 0.0, 0.0, 0.0, 0.0, 0.0, 0.0, 0.0, 0.0, 0.0, 0.0, 0.0, 0.0, 0.0, 0.0, 0.0, 0.0, 0.0, 0.0, 0.0, 0.0, 0.0, 0.0, 0.0, 0.0, 0.0, 0.0, 0.0, 0.0, 0.0, 0.0, 0.0, 0.0, 0.0, 0.0, 0.0, 0.0, 0.0, 0.0, 0.0, 0.0, 0.0, 0.0, 0.0, 0.0, 0.0, 0.0, 0.0, 0.0, 0.0, 0.0, 0.0, 0.0, 0.0, 0.0, 0.0, 0.0, 0.0, 0.06149, 1.0, 2.486e-05, 1.0, 2.491e-05, 0.7148, 0.06149, 0.7148, 0.06149, 2.479e-05, 0.06149, 0.2852, 2.488e-05, 0.2852, 2.479e-05, 2.479e-05, 0.06149, 0.7148, 2.491e-05, 0.7148, 2.488e-05, 0.2852, 0.06149, 0.2852, 0.4495, 0.0002247, 0.4494, 0.4848, 6.963e-05, 0.4846, 0.0002369, 6.963e-05, 0.0, 0.0, 0.0, 0.0, 0.0, 0.0, 0.0, 0.0, 0.0, 0.0, 0.0, 0.0, 0.0, 0.0, 0.0, 0.0, 0.5506, 0.0002596, 0.9999, 0.0004147, 0.9998, 0.485, 0.5505, 0.4848, 0.4495, 0.0002247, 0.5506, 0.0002596, 0.5505, 0.4848, 0.4494, 0.4848, 0.0, 0.0, 0.0, 0.0, 0.0, 0.0, 0.0, 0.0, 0.0, 0.0, 0.0, 0.0, 0.0, 0.0, 0.0, 0.0, 0.0, 0.0, 0.0, 0.0, 0.0, 0.0, 0.0, 0.0, 0.0, 0.0, 0.0, 0.0, 0.0, 0.0, 0.0, 0.0, 0.0, 0.0, 0.0, 0.0, 0.0, 0.0, 0.0, 0.0, 0.0, 0.0, 0.0, 0.0, 0.0, 0.0, 0.0, 0.0, 0.0, 0.0, 0.0, 0.0, 0.0, 0.0, 0.0, 0.0, 0.0, 0.0, 0.0, 0.0, 0.0, 0.0, 0.0, 0.0, 0.0, 0.0, 0.0, 0.0, 0.0, 0.0, 0.0, 0.0, 0.06925, 1.0, 2.647e-05, 1.0, 2.635e-05, 0.6753, 0.06925, 0.6753, 0.06925, 2.631e-05, 0.06925, 0.3247, 2.631e-05, 0.3247, 2.633e-05, 2.634e-05, 0.06925, 0.6753, 2.635e-05, 0.6753, 2.631e-05, 0.3247, 0.06925, 0.3247, 0.4495, 0.0002247, 0.4494, 0.4848, 6.963e-05, 0.4846, 0.0002369, 6.963e-05, 0.0, 0.0, 0.0, 0.0, 0.0, 0.0, 0.0, 0.0, 0.0, 0.0, 0.0, 0.0, 0.0, 0.0, 0.0, 0.0, 0.5506, 0.0002596, 0.9999, 0.0004147, 0.9998, 0.485, 0.5505, 0.4848, 0.4495, 0.0002247, 0.5506, 0.0002596, 0.5505, 0.4848, 0.4494, 0.4848, 0.0, 0.0, 0.0, 0.0, 0.0, 0.0, 0.0, 0.0, 0.0, 0.0, 0.0, 0.0, 0.0, 0.0, 0.0, 0.0, 0.0, 0.0, 0.0, 0.0, 0.0, 0.0, 0.0, 0.0, 0.0, 0.0, 0.0, 0.0, 0.0, 0.0, 0.0, 0.0, 0.0, 0.0, 0.0, 0.0, 0.0, 0.0, 0.0, 0.0, 0.0, 0.0, 0.0, 0.0, 0.0, 0.0, 0.0, 0.0, 0.0, 0.0, 0.0, 0.0, 0.0, 0.0, 0.0, 0.0, 0.0, 0.0, 0.0, 0.0, 0.0, 0.0, 0.0, 0.0, 0.0, 0.0, 0.0, 0.0, 0.0, 0.0, 0.0, 0.0, 0.06925, 1.0, 2.647e-05, 1.0, 2.635e-05, 0.6753, 0.06925, 0.6753, 0.06925, 2.631e-05, 0.06925, 0.3247, 2.631e-05, 0.3247, 2.633e-05, 2.634e-05, 0.06925, 0.6753, 2.635e-05, 0.6753, 2.631e-05, 0.3247, 0.06925, 0.3247, 0.4494, 8.209e-05, 0.4494, 0.6741, 8.223e-05, 0.6741, 8.209e-05, 8.213e-05, 0.0, 0.0, 0.0, 0.0, 0.0, 0.0, 0.0, 0.0, 0.0, 0.0, 0.0, 0.0, 0.0, 0.0, 0.0, 0.0, 0.5506, 8.209e-05, 0.9999, 8.213e-05, 0.9999, 0.6741, 0.5506, 0.6741, 0.4494, 8.209e-05, 0.5506, 8.209e-05, 0.5506, 0.6741, 0.4494, 0.6741, 0.0, 0.0, 0.0, 0.0, 0.0, 0.0, 0.0, 0.0, 0.0, 0.0, 0.0, 0.0, 0.0, 0.0, 0.0, 0.0, 0.0, 0.0, 0.0, 0.0, 0.0, 0.0, 0.0, 0.0, 0.0, 0.0, 0.0, 0.0, 0.0, 0.0, 0.0, 0.0, 0.0, 0.0, 0.0, 0.0, 0.0, 0.0, 0.0, 0.0, 0.0, 0.0, 0.0, 0.0, 0.0, 0.0, 0.0, 0.0, 0.0, 0.0, 0.0, 0.0, 0.0, 0.0, 0.0, 0.0, 0.0, 0.0, 0.0, 0.0, 0.0, 0.0, 0.0, 0.0, 0.0, 0.0, 0.0, 0.0, 0.0, 0.0, 0.0, 0.0, 0.06149, 1.0, 2.486e-05, 1.0, 2.491e-05, 0.7148, 0.06149, 0.7148, 0.06149, 2.479e-05, 0.06149, 0.2852, 2.488e-05, 0.2852, 2.479e-05, 2.479e-05, 0.06149, 0.7148, 2.491e-05, 0.7148, 2.488e-05, 0.2852, 0.06149, 0.2852, 0.4494, 7.523e-05, 0.4494, 0.5656, 7.54e-05, 0.5656, 7.52e-05, 7.536e-05, 0.0, 0.0, 0.0, 0.0, 0.0, 0.0, 0.0, 0.0, 0.0, 0.0, 0.0, 0.0, 0.0, 0.0, 0.0, 0.0, 0.5506, 7.52e-05, 0.9999, 7.52e-05, 0.9999, 0.5656, 0.5506, 0.5656, 0.4494, 7.523e-05, 0.5506, 7.52e-05, 0.5506, 0.5656, 0.4494, 0.5656, 0.0, 0.0, 0.0, 0.0, 0.0, 0.0, 0.0, 0.0, 0.0, 0.0, 0.0, 0.0, 0.0, 0.0, 0.0, 0.0, 0.0, 0.0, 0.0, 0.0, 0.0, 0.0, 0.0, 0.0, 0.0, 0.0, 0.0, 0.0, 0.0, 0.0, 0.0, 0.0, 0.0, 0.0, 0.0, 0.0, 0.0, 0.0, 0.0, 0.0, 0.0, 0.0, 0.0, 0.0, 0.0, 0.0, 0.0, 0.0, 0.0, 0.0, 0.0, 0.0, 0.0, 0.0, 0.0, 0.0, 0.0, 0.0, 0.0, 0.0, 0.0, 0.0, 0.0, 0.0, 0.0, 0.0, 0.0, 0.0, 0.0, 0.0, 0.0, 0.0, 0.06706, 1.0, 2.596e-05, 1.0, 2.589e-05, 0.6933, 0.06706, 0.6933, 0.06706, 2.595e-05, 0.06706, 0.3067, 2.6e-05, 0.3067, 2.609e-05, 2.589e-05, 0.06706, 0.6933, 2.589e-05, 0.6933, 2.6e-05, 0.3067, 0.06706, 0.3067, 0.4494, 8.209e-05, 0.4494, 0.6741, 8.223e-05, 0.6741, 8.209e-05, 8.213e-05, 0.0, 0.0, 0.0, 0.0, 0.0, 0.0, 0.0, 0.0, 0.0, 0.0, 0.0, 0.0, 0.0, 0.0, 0.0, 0.0, 0.5506, 8.209e-05, 0.9999, 8.213e-05, 0.9999, 0.6741, 0.5506, 0.6741, 0.4494, 8.209e-05, 0.5506, 8.209e-05, 0.5506, 0.6741, 0.4494, 0.6741, 0.0, 0.0, 0.0, 0.0, 0.0, 0.0, 0.0, 0.0, 0.0, 0.0, 0.0, 0.0, 0.0, 0.0, 0.0, 0.0, 0.0, 0.0, 0.0, 0.0, 0.0, 0.0, 0.0, 0.0, 0.0, 0.0, 0.0, 0.0, 0.0, 0.0, 0.0, 0.0, 0.0, 0.0, 0.0, 0.0, 0.0, 0.0, 0.0, 0.0, 0.0, 0.0, 0.0, 0.0, 0.0, 0.0, 0.0, 0.0, 0.0, 0.0, 0.0, 0.0, 0.0, 0.0, 0.0, 0.0, 0.0, 0.0, 0.0, 0.0, 0.0, 0.0, 0.0, 0.0, 0.0, 0.0, 0.0, 0.0, 0.0, 0.0, 0.0, 0.0, 0.06149, 1.0, 2.486e-05, 1.0, 2.491e-05, 0.7148, 0.06149, 0.7148, 0.06149, 2.479e-05, 0.06149, 0.2852, 2.488e-05, 0.2852, 2.479e-05, 2.479e-05, 0.06149, 0.7148, 2.491e-05, 0.7148, 2.488e-05, 0.2852, 0.06149, 0.2852, 0.4494, 7.523e-05, 0.4494, 0.5656, 7.54e-05, 0.5656, 7.52e-05, 7.536e-05, 0.0, 0.0, 0.0, 0.0, 0.0, 0.0, 0.0, 0.0, 0.0, 0.0, 0.0, 0.0, 0.0, 0.0, 0.0, 0.0, 0.5506, 7.52e-05, 0.9999, 7.52e-05, 0.9999, 0.5656, 0.5506, 0.5656, 0.4494, 7.523e-05, 0.5506, 7.52e-05, 0.5506, 0.5656, 0.4494, 0.5656, 0.0, 0.0, 0.0, 0.0, 0.0, 0.0, 0.0, 0.0, 0.0, 0.0, 0.0, 0.0, 0.0, 0.0, 0.0, 0.0, 0.0, 0.0, 0.0, 0.0, 0.0, 0.0, 0.0, 0.0, 0.0, 0.0, 0.0, 0.0, 0.0, 0.0, 0.0, 0.0, 0.0, 0.0, 0.0, 0.0, 0.0, 0.0, 0.0, 0.0, 0.0, 0.0, 0.0, 0.0, 0.0, 0.0, 0.0, 0.0, 0.0, 0.0, 0.0, 0.0, 0.0, 0.0, 0.0, 0.0, 0.0, 0.0, 0.0, 0.0, 0.0, 0.0, 0.0, 0.0, 0.0, 0.0, 0.0, 0.0, 0.0, 0.0, 0.0, 0.0, 0.06706, 1.0, 2.596e-05, 1.0, 2.589e-05, 0.6933, 0.06706, 0.6933, 0.06706, 2.595e-05, 0.06706, 0.3067, 2.6e-05, 0.3067, 2.609e-05, 2.589e-05, 0.06706, 0.6933, 2.589e-05, 0.6933, 2.6e-05, 0.3067, 0.06706, 0.3067, 0.4494, 8.089e-05, 0.4494, 0.6546, 8.089e-05, 0.6546, 8.103e-05, 8.093e-05, 0.0, 0.0, 0.0, 0.0, 0.0, 0.0, 0.0, 0.0, 0.0, 0.0, 0.0, 0.0, 0.0, 0.0, 0.0, 0.0, 0.5506, 8.089e-05, 0.9999, 8.093e-05, 0.9999, 0.6546, 0.5506, 0.6546, 0.4494, 8.089e-05, 0.5506, 8.089e-05, 0.5506, 0.6546, 0.4494, 0.6546, 0.0, 0.0, 0.0, 0.0, 0.0, 0.0, 0.0, 0.0, 0.0, 0.0, 0.0, 0.0, 0.0, 0.0, 0.0, 0.0, 0.0, 0.0, 0.0, 0.0, 0.0, 0.0, 0.0, 0.0, 0.0, 0.0, 0.0, 0.0, 0.0, 0.0, 0.0, 0.0, 0.0, 0.0, 0.0, 0.0, 0.0, 0.0, 0.0, 0.0, 0.0, 0.0, 0.0, 0.0, 0.0, 0.0, 0.0, 0.0, 0.0, 0.0, 0.0, 0.0, 0.0, 0.0, 0.0, 0.0, 0.0, 0.0, 0.0, 0.0, 0.0, 0.0, 0.0, 0.0, 0.0, 0.0, 0.0, 0.0, 0.0, 0.0, 0.0, 0.0, 0.06286, 1.0, 2.509e-05, 1.0, 2.511e-05, 0.711, 0.06286, 0.711, 0.06286, 2.507e-05, 0.06286, 0.289, 2.509e-05, 0.289, 2.507e-05, 2.507e-05, 0.06286, 0.711, 2.511e-05, 0.711, 2.509e-05, 0.289, 0.06286, 0.289, 0.4494, 7.523e-05, 0.4494, 0.5656, 7.54e-05, 0.5656, 7.52e-05, 7.536e-05, 0.0, 0.0, 0.0, 0.0, 0.0, 0.0, 0.0, 0.0, 0.0, 0.0, 0.0, 0.0, 0.0, 0.0, 0.0, 0.0, 0.5506, 7.52e-05, 0.9999, 7.52e-05, 0.9999, 0.5656, 0.5506, 0.5656, 0.4494, 7.523e-05, 0.5506, 7.52e-05, 0.5506, 0.5656, 0.4494, 0.5656, 0.0, 0.0, 0.0, 0.0, 0.0, 0.0, 0.0, 0.0, 0.0, 0.0, 0.0, 0.0, 0.0, 0.0, 0.0, 0.0, 0.0, 0.0, 0.0, 0.0, 0.0, 0.0, 0.0, 0.0, 0.0, 0.0, 0.0, 0.0, 0.0, 0.0, 0.0, 0.0, 0.0, 0.0, 0.0, 0.0, 0.0, 0.0, 0.0, 0.0, 0.0, 0.0, 0.0, 0.0, 0.0, 0.0, 0.0, 0.0, 0.0, 0.0, 0.0, 0.0, 0.0, 0.0, 0.0, 0.0, 0.0, 0.0, 0.0, 0.0, 0.0, 0.0, 0.0, 0.0, 0.0, 0.0, 0.0, 0.0, 0.0, 0.0, 0.0, 0.0, 0.06706, 1.0, 2.596e-05, 1.0, 2.589e-05, 0.6933, 0.06706, 0.6933, 0.06706, 2.595e-05, 0.06706, 0.3067, 2.6e-05, 0.3067, 2.609e-05, 2.589e-05, 0.06706, 0.6933, 2.589e-05, 0.6933, 2.6e-05, 0.3067, 0.06706, 0.3067, 0.4494, 8.209e-05, 0.4494, 0.6741, 8.223e-05, 0.6741, 8.209e-05, 8.213e-05, 0.0, 0.0, 0.0, 0.0, 0.0, 0.0, 0.0, 0.0, 0.0, 0.0, 0.0, 0.0, 0.0, 0.0, 0.0, 0.0, 0.5506, 8.209e-05, 0.9999, 8.213e-05, 0.9999, 0.6741, 0.5506, 0.6741, 0.4494, 8.209e-05, 0.5506, 8.209e-05, 0.5506, 0.6741, 0.4494, 0.6741, 0.0, 0.0, 0.0, 0.0, 0.0, 0.0, 0.0, 0.0, 0.0, 0.0, 0.0, 0.0, 0.0, 0.0, 0.0, 0.0, 0.0, 0.0, 0.0, 0.0, 0.0, 0.0, 0.0, 0.0, 0.0, 0.0, 0.0, 0.0, 0.0, 0.0, 0.0, 0.0, 0.0, 0.0, 0.0, 0.0, 0.0, 0.0, 0.0, 0.0, 0.0, 0.0, 0.0, 0.0, 0.0, 0.0, 0.0, 0.0, 0.0, 0.0, 0.0, 0.0, 0.0, 0.0, 0.0, 0.0, 0.0, 0.0, 0.0, 0.0, 0.0, 0.0, 0.0, 0.0, 0.0, 0.0, 0.0, 0.0, 0.0, 0.0, 0.0, 0.0, 0.06149, 1.0, 2.486e-05, 1.0, 2.491e-05, 0.7148, 0.06149, 0.7148, 0.06149, 2.479e-05, 0.06149, 0.2852, 2.488e-05, 0.2852, 2.479e-05, 2.479e-05, 0.06149, 0.7148, 2.491e-05, 0.7148, 2.488e-05, 0.2852, 0.06149, 0.2852, 0.4495, 0.0002247, 0.4494, 0.4848, 6.963e-05, 0.4846, 0.0002369, 6.963e-05, 0.0, 0.0, 0.0, 0.0, 0.0, 0.0, 0.0, 0.0, 0.0, 0.0, 0.0, 0.0, 0.0, 0.0, 0.0, 0.0, 0.5506, 0.0002596, 0.9999, 0.0004147, 0.9998, 0.485, 0.5505, 0.4848, 0.4495, 0.0002247, 0.5506, 0.0002596, 0.5505, 0.4848, 0.4494, 0.4848, 0.0, 0.0, 0.0, 0.0, 0.0, 0.0, 0.0, 0.0, 0.0, 0.0, 0.0, 0.0, 0.0, 0.0, 0.0, 0.0, 0.0, 0.0, 0.0, 0.0, 0.0, 0.0, 0.0, 0.0, 0.0, 0.0, 0.0, 0.0, 0.0, 0.0, 0.0, 0.0, 0.0, 0.0, 0.0, 0.0, 0.0, 0.0, 0.0, 0.0, 0.0, 0.0, 0.0, 0.0, 0.0, 0.0, 0.0, 0.0, 0.0, 0.0, 0.0, 0.0, 0.0, 0.0, 0.0, 0.0, 0.0, 0.0, 0.0, 0.0, 0.0, 0.0, 0.0, 0.0, 0.0, 0.0, 0.0, 0.0, 0.0, 0.0, 0.0, 0.0, 0.06925, 1.0, 2.647e-05, 1.0, 2.635e-05, 0.6753, 0.06925, 0.6753, 0.06925, 2.631e-05, 0.06925, 0.3247, 2.631e-05, 0.3247, 2.633e-05, 2.634e-05, 0.06925, 0.6753, 2.635e-05, 0.6753, 2.631e-05, 0.3247, 0.06925, 0.3247, 0.4494, 8.089e-05, 0.4494, 0.6546, 8.089e-05, 0.6546, 8.103e-05, 8.093e-05, 0.0, 0.0, 0.0, 0.0, 0.0, 0.0, 0.0, 0.0, 0.0, 0.0, 0.0, 0.0, 0.0, 0.0, 0.0, 0.0, 0.5506, 8.089e-05, 0.9999, 8.093e-05, 0.9999, 0.6546, 0.5506, 0.6546, 0.4494, 8.089e-05, 0.5506, 8.089e-05, 0.5506, 0.6546, 0.4494, 0.6546, 0.0, 0.0, 0.0, 0.0, 0.0, 0.0, 0.0, 0.0, 0.0, 0.0, 0.0, 0.0, 0.0, 0.0, 0.0, 0.0, 0.0, 0.0, 0.0, 0.0, 0.0, 0.0, 0.0, 0.0, 0.0, 0.0, 0.0, 0.0, 0.0, 0.0, 0.0, 0.0, 0.0, 0.0, 0.0, 0.0, 0.0, 0.0, 0.0, 0.0, 0.0, 0.0, 0.0, 0.0, 0.0, 0.0, 0.0, 0.0, 0.0, 0.0, 0.0, 0.0, 0.0, 0.0, 0.0, 0.0, 0.0, 0.0, 0.0, 0.0, 0.0, 0.0, 0.0, 0.0, 0.0, 0.0, 0.0, 0.0, 0.0, 0.0, 0.0, 0.0, 0.06286, 1.0, 2.509e-05, 1.0, 2.511e-05, 0.711, 0.06286, 0.711, 0.06286, 2.507e-05, 0.06286, 0.289, 2.509e-05, 0.289, 2.507e-05, 2.507e-05, 0.06286, 0.711, 2.511e-05, 0.711, 2.509e-05, 0.289, 0.06286, 0.289, 0.4494, 7.523e-05, 0.4494, 0.5656, 7.54e-05, 0.5656, 7.52e-05, 7.536e-05, 0.0, 0.0, 0.0, 0.0, 0.0, 0.0, 0.0, 0.0, 0.0, 0.0, 0.0, 0.0, 0.0, 0.0, 0.0, 0.0, 0.5506, 7.52e-05, 0.9999, 7.52e-05, 0.9999, 0.5656, 0.5506, 0.5656, 0.4494, 7.523e-05, 0.5506, 7.52e-05, 0.5506, 0.5656, 0.4494, 0.5656, 0.0, 0.0, 0.0, 0.0, 0.0, 0.0, 0.0, 0.0, 0.0, 0.0, 0.0, 0.0, 0.0, 0.0, 0.0, 0.0, 0.0, 0.0, 0.0, 0.0, 0.0, 0.0, 0.0, 0.0, 0.0, 0.0, 0.0, 0.0, 0.0, 0.0, 0.0, 0.0, 0.0, 0.0, 0.0, 0.0, 0.0, 0.0, 0.0, 0.0, 0.0, 0.0, 0.0, 0.0, 0.0, 0.0, 0.0, 0.0, 0.0, 0.0, 0.0, 0.0, 0.0, 0.0, 0.0, 0.0, 0.0, 0.0, 0.0, 0.0, 0.0, 0.0, 0.0, 0.0, 0.0, 0.0, 0.0, 0.0, 0.0, 0.0, 0.0, 0.0, 0.06706, 1.0, 2.596e-05, 1.0, 2.589e-05, 0.6933, 0.06706, 0.6933, 0.06706, 2.595e-05, 0.06706, 0.3067, 2.6e-05, 0.3067, 2.609e-05, 2.589e-05, 0.06706, 0.6933, 2.589e-05, 0.6933, 2.6e-05, 0.3067, 0.06706, 0.3067, 0.4494, 8.209e-05, 0.4494, 0.6741, 8.223e-05, 0.6741, 8.209e-05, 8.213e-05, 0.0, 0.0, 0.0, 0.0, 0.0, 0.0, 0.0, 0.0, 0.0, 0.0, 0.0, 0.0, 0.0, 0.0, 0.0, 0.0, 0.5506, 8.209e-05, 0.9999, 8.213e-05, 0.9999, 0.6741, 0.5506, 0.6741, 0.4494, 8.209e-05, 0.5506, 8.209e-05, 0.5506, 0.6741, 0.4494, 0.6741, 0.0, 0.0, 0.0, 0.0, 0.0, 0.0, 0.0, 0.0, 0.0, 0.0, 0.0, 0.0, 0.0, 0.0, 0.0, 0.0, 0.0, 0.0, 0.0, 0.0, 0.0, 0.0, 0.0, 0.0, 0.0, 0.0, 0.0, 0.0, 0.0, 0.0, 0.0, 0.0, 0.0, 0.0, 0.0, 0.0, 0.0, 0.0, 0.0, 0.0, 0.0, 0.0, 0.0, 0.0, 0.0, 0.0, 0.0, 0.0, 0.0, 0.0, 0.0, 0.0, 0.0, 0.0, 0.0, 0.0, 0.0, 0.0, 0.0, 0.0, 0.0, 0.0, 0.0, 0.0, 0.0, 0.0, 0.0, 0.0, 0.0, 0.0, 0.0, 0.0, 0.06149, 1.0, 2.486e-05, 1.0, 2.491e-05, 0.7148, 0.06149, 0.7148, 0.06149, 2.479e-05, 0.06149, 0.2852, 2.488e-05, 0.2852, 2.479e-05, 2.479e-05, 0.06149, 0.7148, 2.491e-05, 0.7148, 2.488e-05, 0.2852, 0.06149, 0.2852, 0.4495, 0.0002247, 0.4494, 0.4848, 6.963e-05, 0.4846, 0.0002369, 6.963e-05, 0.0, 0.0, 0.0, 0.0, 0.0, 0.0, 0.0, 0.0, 0.0, 0.0, 0.0, 0.0, 0.0, 0.0, 0.0, 0.0, 0.5506, 0.0002596, 0.9999, 0.0004147, 0.9998, 0.485, 0.5505, 0.4848, 0.4495, 0.0002247, 0.5506, 0.0002596, 0.5505, 0.4848, 0.4494, 0.4848, 0.0, 0.0, 0.0, 0.0, 0.0, 0.0, 0.0, 0.0, 0.0, 0.0, 0.0, 0.0, 0.0, 0.0, 0.0, 0.0, 0.0, 0.0, 0.0, 0.0, 0.0, 0.0, 0.0, 0.0, 0.0, 0.0, 0.0, 0.0, 0.0, 0.0, 0.0, 0.0, 0.0, 0.0, 0.0, 0.0, 0.0, 0.0, 0.0, 0.0, 0.0, 0.0, 0.0, 0.0, 0.0, 0.0, 0.0, 0.0, 0.0, 0.0, 0.0, 0.0, 0.0, 0.0, 0.0, 0.0, 0.0, 0.0, 0.0, 0.0, 0.0, 0.0, 0.0, 0.0, 0.0, 0.0, 0.0, 0.0, 0.0, 0.0, 0.0, 0.0, 0.06925, 1.0, 2.647e-05, 1.0, 2.635e-05, 0.6753, 0.06925, 0.6753, 0.06925, 2.631e-05, 0.06925, 0.3247, 2.631e-05, 0.3247, 2.633e-05, 2.634e-05, 0.06925, 0.6753, 2.635e-05, 0.6753, 2.631e-05, 0.3247, 0.06925, 0.3247, 0.4494, 8.209e-05, 0.4494, 0.6741, 8.223e-05, 0.6741, 8.209e-05, 8.213e-05, 0.0, 0.0, 0.0, 0.0, 0.0, 0.0, 0.0, 0.0, 0.0, 0.0, 0.0, 0.0, 0.0, 0.0, 0.0, 0.0, 0.5506, 8.209e-05, 0.9999, 8.213e-05, 0.9999, 0.6741, 0.5506, 0.6741, 0.4494, 8.209e-05, 0.5506, 8.209e-05, 0.5506, 0.6741, 0.4494, 0.6741, 0.0, 0.0, 0.0, 0.0, 0.0, 0.0, 0.0, 0.0, 0.0, 0.0, 0.0, 0.0, 0.0, 0.0, 0.0, 0.0, 0.0, 0.0, 0.0, 0.0, 0.0, 0.0, 0.0, 0.0, 0.0, 0.0, 0.0, 0.0, 0.0, 0.0, 0.0, 0.0, 0.0, 0.0, 0.0, 0.0, 0.0, 0.0, 0.0, 0.0, 0.0, 0.0, 0.0, 0.0, 0.0, 0.0, 0.0, 0.0, 0.0, 0.0, 0.0, 0.0, 0.0, 0.0, 0.0, 0.0, 0.0, 0.0, 0.0, 0.0, 0.0, 0.0, 0.0, 0.0, 0.0, 0.0, 0.0, 0.0, 0.0, 0.0, 0.0, 0.0, 0.06149, 1.0, 2.486e-05, 1.0, 2.491e-05, 0.7148, 0.06149, 0.7148, 0.06149, 2.479e-05, 0.06149, 0.2852, 2.488e-05, 0.2852, 2.479e-05, 2.479e-05, 0.06149, 0.7148, 2.491e-05, 0.7148, 2.488e-05, 0.2852, 0.06149, 0.2852, 0.4494, 7.523e-05, 0.4494, 0.5656, 7.54e-05, 0.5656, 7.52e-05, 7.536e-05, 0.0, 0.0, 0.0, 0.0, 0.0, 0.0, 0.0, 0.0, 0.0, 0.0, 0.0, 0.0, 0.0, 0.0, 0.0, 0.0, 0.5506, 7.52e-05, 0.9999, 7.52e-05, 0.9999, 0.5656, 0.5506, 0.5656, 0.4494, 7.523e-05, 0.5506, 7.52e-05, 0.5506, 0.5656, 0.4494, 0.5656, 0.0, 0.0, 0.0, 0.0, 0.0, 0.0, 0.0, 0.0, 0.0, 0.0, 0.0, 0.0, 0.0, 0.0, 0.0, 0.0, 0.0, 0.0, 0.0, 0.0, 0.0, 0.0, 0.0, 0.0, 0.0, 0.0, 0.0, 0.0, 0.0, 0.0, 0.0, 0.0, 0.0, 0.0, 0.0, 0.0, 0.0, 0.0, 0.0, 0.0, 0.0, 0.0, 0.0, 0.0, 0.0, 0.0, 0.0, 0.0, 0.0, 0.0, 0.0, 0.0, 0.0, 0.0, 0.0, 0.0, 0.0, 0.0, 0.0, 0.0, 0.0, 0.0, 0.0, 0.0, 0.0, 0.0, 0.0, 0.0, 0.0, 0.0, 0.0, 0.0, 0.06706, 1.0, 2.596e-05, 1.0, 2.589e-05, 0.6933, 0.06706, 0.6933, 0.06706, 2.595e-05, 0.06706, 0.3067, 2.6e-05, 0.3067, 2.609e-05, 2.589e-05, 0.06706, 0.6933, 2.589e-05, 0.6933, 2.6e-05, 0.3067, 0.06706, 0.3067, 0.4494, 8.089e-05, 0.4494, 0.6546, 8.089e-05, 0.6546, 8.103e-05, 8.093e-05, 0.0, 0.0, 0.0, 0.0, 0.0, 0.0, 0.0, 0.0, 0.0, 0.0, 0.0, 0.0, 0.0, 0.0, 0.0, 0.0, 0.5506, 8.089e-05, 0.9999, 8.093e-05, 0.9999, 0.6546, 0.5506, 0.6546, 0.4494, 8.089e-05, 0.5506, 8.089e-05, 0.5506, 0.6546, 0.4494, 0.6546, 0.0, 0.0, 0.0, 0.0, 0.0, 0.0, 0.0, 0.0, 0.0, 0.0, 0.0, 0.0, 0.0, 0.0, 0.0, 0.0, 0.0, 0.0, 0.0, 0.0, 0.0, 0.0, 0.0, 0.0, 0.0, 0.0, 0.0, 0.0, 0.0, 0.0, 0.0, 0.0, 0.0, 0.0, 0.0, 0.0, 0.0, 0.0, 0.0, 0.0, 0.0, 0.0, 0.0, 0.0, 0.0, 0.0, 0.0, 0.0, 0.0, 0.0, 0.0, 0.0, 0.0, 0.0, 0.0, 0.0, 0.0, 0.0, 0.0, 0.0, 0.0, 0.0, 0.0, 0.0, 0.0, 0.0, 0.0, 0.0, 0.0, 0.0, 0.0, 0.0, 0.06286, 1.0, 2.509e-05, 1.0, 2.511e-05, 0.711, 0.06286, 0.711, 0.06286, 2.507e-05, 0.06286, 0.289, 2.509e-05, 0.289, 2.507e-05, 2.507e-05, 0.06286, 0.711, 2.511e-05, 0.711, 2.509e-05, 0.289, 0.06286, 0.289, 1.079, 0.7541, 1.059, 0.7541, 1.059, 0.2062, 1.079, 0.2062, 0.5787, 0.7547, 0.5982, 0.7547, 0.5982, 0.8477, 0.5787, 0.8477, 0.5485, 0.7541, 0.4552, 0.7541, 0.4552, 0.2062, 0.5485, 0.2062, 1.019, 0.7541, 1.019, 0.2062, 1.039, 0.2062, 1.039, 0.7541, 0.2672, 0.7541, 0.2672, 0.2062, 0.3605, 0.2062, 0.3605, 0.7541, 0.5384, 0.8477, 0.5384, 0.7547, 0.5579, 0.7547, 0.5579, 0.8477, 1.099, 0.7541, 1.08, 0.7541, 1.08, 0.2062, 1.099, 0.2062, 0.6432, 0.7949, 0.6529, 0.7949, 0.6529, 0.8879, 0.6432, 0.8879, 0.4545, 0.7541, 0.3612, 0.7541, 0.3612, 0.2062, 0.4545, 0.2062, 1.039, 0.7541, 1.039, 0.2062, 1.059, 0.2062, 1.059, 0.7541, 0.6425, 0.2062, 0.6425, 0.7541, 0.5492, 0.7541, 0.5492, 0.2062, 0.5989, 0.8477, 0.5989, 0.7547, 0.6183, 0.7547, 0.6183, 0.8477, 0.4545, 1.048, 0.3612, 1.048, 0.3612, 0.7547, 0.4545, 0.7547, 0.6328, 0.7547, 0.6425, 0.7547, 0.6425, 0.8477, 0.6328, 0.8477, 0.5169, 1.048, 0.5072, 1.048, 0.5072, 0.7547, 0.5169, 0.7547, 0.4864, 1.048, 0.4864, 0.7547, 0.4961, 0.7547, 0.4961, 1.048, 0.7056, 0.8879, 0.7056, 0.7949, 0.7153, 0.7949, 0.7153, 0.8879, 0.8312, 0.4999, 0.8312, 0.2062, 0.9245, 0.2062, 0.9245, 0.4999, 1.018, 0.7942, 0.9251, 0.7942, 0.9251, 0.5005, 1.018, 0.5005, 1.018, 0.4999, 0.9251, 0.4999, 0.9251, 0.2062, 1.018, 0.2062, 0.4753, 1.048, 0.4656, 1.048, 0.4656, 0.7547, 0.4753, 0.7547, 0.476, 1.048, 0.476, 0.7547, 0.4857, 0.7547, 0.4857, 1.048, 0.619, 0.8477, 0.619, 0.7547, 0.6287, 0.7547, 0.6287, 0.8477, 0.6432, 0.4999, 0.6432, 0.2062, 0.7365, 0.2062, 0.7365, 0.4999, 0.5378, 1.048, 0.528, 1.048, 0.528, 0.7547, 0.5378, 0.7547, 0.5065, 0.7547, 0.5065, 1.048, 0.4968, 1.048, 0.4968, 0.7547, 0.6952, 0.7949, 0.7049, 0.7949, 0.7049, 0.8879, 0.6952, 0.8879, 0.5176, 1.048, 0.5176, 0.7547, 0.5274, 0.7547, 0.5274, 1.048, 0.664, 0.8879, 0.664, 0.7949, 0.6737, 0.7949, 0.6737, 0.8879, 0.6432, 0.7942, 0.6432, 0.5005, 0.7365, 0.5005, 0.7365, 0.7942, 0.3605, 1.048, 0.2672, 1.048, 0.2672, 0.7547, 0.3605, 0.7547, 0.9245, 0.7942, 0.8312, 0.7942, 0.8312, 0.5005, 0.9245, 0.5005, 0.716, 0.7949, 0.7257, 0.7949, 0.7257, 0.8879, 0.716, 0.8879, 0.4649, 1.048, 0.4552, 1.048, 0.4552, 0.7547, 0.4649, 0.7547, 0.6744, 0.8879, 0.6744, 0.7949, 0.6841, 0.7949, 0.6841, 0.8879, 0.7372, 0.4999, 0.7372, 0.2062, 0.8305, 0.2062, 0.8305, 0.4999, 1.109, 0.4999, 1.1, 0.4999, 1.1, 0.2062, 1.109, 0.2062, 0.6536, 0.7949, 0.6633, 0.7949, 0.6633, 0.8879, 0.6536, 0.8879, 1.109, 0.5005, 1.109, 0.7942, 1.1, 0.7942, 1.1, 0.5005, 0.6848, 0.8879, 0.6848, 0.7949, 0.6945, 0.7949, 0.6945, 0.8879, 0.7372, 0.7942, 0.7372, 0.5005, 0.8305, 0.5005, 0.8305, 0.7942, 0.5586, 0.7547, 0.5582, 0.7547, 0.5586, 0.7544, 1.079, 0.7541, 1.079, 0.7541, 1.079, 0.7544, 0.5384, 0.7547, 0.5381, 0.7547, 0.5384, 0.7544, 0.5384, 0.8477, 0.5384, 0.8481, 0.5381, 0.8477, 0.2672, 0.7541, 0.2672, 0.7544, 0.2669, 0.7541, 0.578, 0.8477, 0.5784, 0.8477, 0.578, 0.8481, 0.3605, 0.2062, 0.3605, 0.2058, 0.3609, 0.2062, 0.2672, 0.2062, 0.2669, 0.2062, 0.2672, 0.2058, 0.5787, 0.7547, 0.5784, 0.7547, 0.5787, 0.7544, 1.099, 0.7541, 1.099, 0.7541, 1.099, 0.7544, 0.3612, 0.2062, 0.3609, 0.2062, 0.3612, 0.2058, 0.4545, 0.2062, 0.4545, 0.2058, 0.4548, 0.2062, 1.059, 0.7541, 1.059, 0.7541, 1.059, 0.7544, 0.5492, 0.2062, 0.5488, 0.2062, 0.5492, 0.2058, 1.08, 0.2062, 1.079, 0.2062, 1.08, 0.2058, 0.6425, 0.7541, 0.6428, 0.7541, 0.6425, 0.7544, 0.4864, 1.048, 0.4864, 1.049, 0.4861, 1.048, 0.6432, 0.8879, 0.6432, 0.8882, 0.6428, 0.8879, 0.5072, 1.048, 0.5072, 1.049, 0.5069, 1.048, 0.6529, 0.7949, 0.6529, 0.7945, 0.6532, 0.7949, 0.4864, 0.7547, 0.4861, 0.7547, 0.4864, 0.7544, 0.7056, 0.7949, 0.7053, 0.7949, 0.7056, 0.7945, 0.7153, 0.7949, 0.7153, 0.7945, 0.7157, 0.7949, 0.7153, 0.8879, 0.7157, 0.8879, 0.7153, 0.8882, 0.476, 1.048, 0.476, 1.049, 0.4757, 1.048, 0.4753, 1.048, 0.4757, 1.048, 0.4753, 1.049, 0.6425, 0.8477, 0.6428, 0.8477, 0.6425, 0.8481, 0.6425, 0.7547, 0.6425, 0.7544, 0.6428, 0.7547, 0.619, 0.8477, 0.619, 0.8481, 0.6187, 0.8477, 0.9251, 0.5005, 0.9248, 0.5005, 0.9251, 0.5002, 0.4656, 0.7547, 0.4653, 0.7547, 0.4656, 0.7544, 0.6287, 0.8477, 0.6291, 0.8477, 0.6287, 0.8481, 0.6952, 0.7949, 0.6949, 0.7949, 0.6952, 0.7945, 0.9251, 0.4999, 0.9251, 0.5002, 0.9248, 0.4999, 0.7365, 0.7942, 0.7368, 0.7942, 0.7365, 0.7945, 0.7049, 0.7949, 0.7049, 0.7945, 0.7053, 0.7949, 0.664, 0.8879, 0.664, 0.8882, 0.6636, 0.8879, 0.664, 0.7949, 0.6636, 0.7949, 0.664, 0.7945, 0.528, 0.7547, 0.5277, 0.7547, 0.528, 0.7544, 0.6737, 0.8879, 0.6741, 0.8879, 0.6737, 0.8882, 0.3605, 1.048, 0.3609, 1.048, 0.3605, 1.049, 0.716, 0.8879, 0.716, 0.8882, 0.7157, 0.8879, 0.8305, 0.4999, 0.8308, 0.4999, 0.8305, 0.5002, 0.7257, 0.7949, 0.7257, 0.7945, 0.7261, 0.7949, 0.6744, 0.8879, 0.6744, 0.8882, 0.6741, 0.8879, 0.6744, 0.7949, 0.6741, 0.7949, 0.6744, 0.7945, 0.4552, 0.7547, 0.4548, 0.7547, 0.4552, 0.7544, 0.6841, 0.8879, 0.6845, 0.8879, 0.6841, 0.8882, 0.6536, 0.7949, 0.6532, 0.7949, 0.6536, 0.7945, 0.8312, 0.7942, 0.8312, 0.7945, 0.8308, 0.7942, 0.8305, 0.7942, 0.8308, 0.7942, 0.8305, 0.7945, 0.6633, 0.7949, 0.6633, 0.7945, 0.6636, 0.7949, 0.6848, 0.8879, 0.6848, 0.8882, 0.6845, 0.8879, 1.109, 0.2062, 1.109, 0.2058, 1.11, 0.2062, 0.6945, 0.7949, 0.6945, 0.7945, 0.6949, 0.7949, 0.6945, 0.8879, 0.6949, 0.8879, 0.6945, 0.8882, 0.9245, 0.2062, 0.8312, 0.2062, 0.8312, 0.2058, 0.9245, 0.2058, 1.109, 0.2062, 1.1, 0.2062, 1.1, 0.2058, 1.109, 0.2058, 0.5384, 0.7547, 0.5384, 0.8477, 0.5381, 0.8477, 0.5381, 0.7547, 0.4864, 1.048, 0.4961, 1.048, 0.4961, 1.049, 0.4864, 1.049, 0.9245, 0.4999, 0.9245, 0.2062, 0.9248, 0.2062, 0.9248, 0.4999, 0.6328, 0.8477, 0.6425, 0.8477, 0.6425, 0.8481, 0.6328, 0.8481, 0.7257, 0.8879, 0.7257, 0.7949, 0.7261, 0.7949, 0.7261, 0.8879, 1.039, 0.7541, 1.059, 0.7541, 1.059, 0.7544, 1.039, 0.7544, 0.476, 1.048, 0.4857, 1.048, 0.4857, 1.049, 0.476, 1.049, 0.7365, 0.4999, 0.7365, 0.2062, 0.7368, 0.2062, 0.7368, 0.4999, 0.6744, 0.8879, 0.6841, 0.8879, 0.6841, 0.8882, 0.6744, 0.8882, 0.6425, 0.2062, 0.5492, 0.2062, 0.5492, 0.2058, 0.6425, 0.2058, 0.6952, 0.7949, 0.6952, 0.8879, 0.6949, 0.8879, 0.6949, 0.7949, 0.3605, 1.048, 0.3605, 0.7547, 0.3609, 0.7547, 0.3609, 1.048, 1.099, 0.7541, 1.099, 0.2062, 1.099, 0.2062, 1.099, 0.7541, 0.664, 0.8879, 0.6737, 0.8879, 0.6737, 0.8882, 0.664, 0.8882, 0.2672, 0.7541, 0.3605, 0.7541, 0.3605, 0.7544, 0.2672, 0.7544, 0.4961, 1.048, 0.4961, 0.7547, 0.4965, 0.7547, 0.4965, 1.048, 0.716, 0.8879, 0.7257, 0.8879, 0.7257, 0.8882, 0.716, 0.8882, 0.4968, 0.7547, 0.4968, 1.048, 0.4965, 1.048, 0.4965, 0.7547, 0.7365, 0.2062, 0.6432, 0.2062, 0.6432, 0.2058, 0.7365, 0.2058, 0.4545, 0.7541, 0.4545, 0.2062, 0.4548, 0.2062, 0.4548, 0.7541, 1.099, 0.2062, 1.08, 0.2062, 1.08, 0.2058, 1.099, 0.2058, 0.4857, 1.048, 0.4857, 0.7547, 0.4861, 0.7547, 0.4861, 1.048, 0.8305, 0.4999, 0.8305, 0.2062, 0.8308, 0.2062, 0.8308, 0.4999, 0.6536, 0.7949, 0.6536, 0.8879, 0.6532, 0.8879, 0.6532, 0.7949, 0.5169, 0.7547, 0.5072, 0.7547, 0.5072, 0.7544, 0.5169, 0.7544, 0.7049, 0.8879, 0.7049, 0.7949, 0.7053, 0.7949, 0.7053, 0.8879, 1.019, 0.7541, 1.039, 0.7541, 1.039, 0.7544, 1.019, 0.7544, 0.6432, 0.7949, 0.6432, 0.8879, 0.6428, 0.8879, 0.6428, 0.7949, 0.6848, 0.8879, 0.6945, 0.8879, 0.6945, 0.8882, 0.6848, 0.8882, 1.018, 0.4999, 1.018, 0.2062, 1.019, 0.2062, 1.019, 0.4999, 0.5492, 0.7541, 0.6425, 0.7541, 0.6425, 0.7544, 0.5492, 0.7544, 0.7056, 0.8879, 0.7153, 0.8879, 0.7153, 0.8882, 0.7056, 0.8882, 0.5169, 1.048, 0.5169, 0.7547, 0.5173, 0.7547, 0.5173, 1.048, 1.079, 0.7541, 1.079, 0.2062, 1.079, 0.2062, 1.079, 0.7541, 0.6328, 0.7547, 0.6328, 0.8477, 0.6324, 0.8477, 0.6324, 0.7547, 0.3605, 0.7547, 0.2672, 0.7547, 0.2672, 0.7544, 0.3605, 0.7544, 0.5989, 0.8477, 0.6183, 0.8477, 0.6183, 0.8481, 0.5989, 0.8481, 0.6952, 0.8879, 0.7049, 0.8879, 0.7049, 0.8882, 0.6952, 0.8882, 0.5274, 1.048, 0.5274, 0.7547, 0.5277, 0.7547, 0.5277, 1.048, 0.3605, 0.2062, 0.2672, 0.2062, 0.2672, 0.2058, 0.3605, 0.2058, 0.4753, 1.048, 0.4753, 0.7547, 0.4757, 0.7547, 0.4757, 1.048, 0.4649, 1.048, 0.4649, 0.7547, 0.4653, 0.7547, 0.4653, 1.048, 0.6633, 0.8879, 0.6633, 0.7949, 0.6636, 0.7949, 0.6636, 0.8879, 0.5485, 0.7541, 0.5485, 0.2062, 0.5488, 0.2062, 0.5488, 0.7541, 1.079, 0.2062, 1.059, 0.2062, 1.059, 0.2058, 1.079, 0.2058, 1.018, 0.2062, 0.9251, 0.2062, 0.9251, 0.2058, 1.018, 0.2058, 0.6529, 0.8879, 0.6529, 0.7949, 0.6532, 0.7949, 0.6532, 0.8879, 0.7365, 0.7942, 0.7365, 0.5005, 0.7368, 0.5005, 0.7368, 0.7942, 0.9245, 0.7942, 0.9245, 0.5005, 0.9248, 0.5005, 0.9248, 0.7942, 0.4753, 0.7547, 0.4656, 0.7547, 0.4656, 0.7544, 0.4753, 0.7544, 0.5065, 0.7547, 0.4968, 0.7547, 0.4968, 0.7544, 0.5065, 0.7544, 0.5787, 0.7547, 0.5787, 0.8477, 0.5784, 0.8477, 0.5784, 0.7547, 0.6425, 0.8477, 0.6425, 0.7547, 0.6428, 0.7547, 0.6428, 0.8477, 0.6536, 0.8879, 0.6633, 0.8879, 0.6633, 0.8882, 0.6536, 0.8882, 1.1, 0.5005, 1.1, 0.7942, 1.099, 0.7942, 1.099, 0.5005, 0.5787, 0.8477, 0.5982, 0.8477, 0.5982, 0.8481, 0.5787, 0.8481, 0.619, 0.8477, 0.6287, 0.8477, 0.6287, 0.8481, 0.619, 0.8481, 0.9245, 0.5005, 0.8312, 0.5005, 0.8312, 0.5002, 0.9245, 0.5002, 0.5384, 0.8477, 0.5579, 0.8477, 0.5579, 0.8481, 0.5384, 0.8481, 0.8305, 0.2062, 0.7372, 0.2062, 0.7372, 0.2058, 0.8305, 0.2058, 0.8305, 0.7942, 0.8305, 0.5005, 0.8308, 0.5005, 0.8308, 0.7942, 0.5492, 0.2062, 0.5492, 0.7541, 0.5488, 0.7541, 0.5488, 0.2062, 0.4545, 0.7547, 0.3612, 0.7547, 0.3612, 0.7544, 0.4545, 0.7544, 0.5378, 1.048, 0.5378, 0.7547, 0.5381, 0.7547, 0.5381, 1.048, 0.4649, 0.7547, 0.4552, 0.7547, 0.4552, 0.7544, 0.4649, 0.7544, 0.5989, 0.7547, 0.5989, 0.8477, 0.5985, 0.8477, 0.5985, 0.7547, 0.7365, 0.5005, 0.6432, 0.5005, 0.6432, 0.5002, 0.7365, 0.5002, 0.3605, 0.7541, 0.3605, 0.2062, 0.3609, 0.2062, 0.3609, 0.7541, 1.059, 0.7541, 1.059, 0.2062, 1.059, 0.2062, 1.059, 0.7541, 0.5176, 1.048, 0.5274, 1.048, 0.5274, 1.049, 0.5176, 1.049, 0.5586, 0.7547, 0.5586, 0.8477, 0.5582, 0.8477, 0.5582, 0.7547, 0.5378, 0.7547, 0.528, 0.7547, 0.528, 0.7544, 0.5378, 0.7544, 0.4545, 1.048, 0.4545, 0.7547, 0.4548, 0.7547, 0.4548, 1.048, 1.039, 0.7541, 1.039, 0.2062, 1.039, 0.2062, 1.039, 0.7541, 0.5586, 0.8477, 0.578, 0.8477, 0.578, 0.8481, 0.5586, 0.8481, 0.716, 0.7949, 0.716, 0.8879, 0.7157, 0.8879, 0.7157, 0.7949, 1.109, 0.4999, 1.109, 0.2062, 1.11, 0.2062, 1.11, 0.4999, 0.6432, 0.8879, 0.6529, 0.8879, 0.6529, 0.8882, 0.6432, 0.8882, 1.018, 0.7942, 1.018, 0.5005, 1.019, 0.5005, 1.019, 0.7942, 0.8305, 0.5005, 0.7372, 0.5005, 0.7372, 0.5002, 0.8305, 0.5002, 1.018, 0.5005, 0.9251, 0.5005, 0.9251, 0.5002, 1.018, 0.5002, 1.109, 0.5005, 1.1, 0.5005, 1.1, 0.5002, 1.109, 0.5002, 0.5586, 0.7547, 0.578, 0.7547, 0.578, 0.8477, 0.5586, 0.8477])
me_book2_002.materials.append(mat_material_005)
me_book2_002.materials.append(mat_material_006)
me_book2_002.materials.append(mat_material_007)
me_book2_002.materials.append(mat_material_008)
me_book2_002.materials.append(mat_material_003)
me_book2_002.materials.append(mat_material_004)
me_book2_002.materials.append(mat_material_001)
me_book2_002.materials.append(mat_material_002)
me_book2_002.materials.append(mat_material_009)
me_book2_002.use_remesh_preserve_volume = False
me_book2_002.use_remesh_preserve_attributes = False
me_book2_002.use_mirror_vertex_groups = False
me_book2_002.update()

# ---- objects
ob_book2_002 = bpy.data.objects.new('Book2.002', me_book2_002)

# ---- transforms, parenting, visibility, modifiers, constraints
ob_book2_002.location = (0.0, -0.5539, 0.4304)
ob_book2_002.rotation_euler = (0.0, -0.0, 3.142)
ob_book2_002.scale = (1.143, 1.0, 1.0)
ob_book2_002.lineart.crease_threshold = 0.0

# ---- collection membership
col_collection_1.objects.link(ob_book2_002)

# ---- scene / render settings (as saved in the file)
scene.frame_start = 1; scene.frame_end = 250; scene.frame_set(1)
scene.render.engine = 'BLENDER_EEVEE_NEXT'
scene.render.resolution_percentage = 50
scene.render.dither_intensity = 0.0
scene.cycles.use_denoising = False
scene.cycles.samples = 128
scene.cycles.sampling_pattern = 'TABULATED_SOBOL'
scene.cycles.light_sampling_threshold = 0.0
scene.cycles.use_adaptive_sampling = False
scene.cycles.use_light_tree = False
scene.cycles.blur_glossy = 0.0
scene.cycles.sample_clamp_indirect = 0.0
scene.view_settings.view_transform = 'Standard'
bpy.context.view_layer.update()

# ---- added for rendering (the .blend has no active camera and no usable light): camera, sun
cam_auto = bpy.data.cameras.new('AutoCamera')
cam_auto.lens = 50.0
cam_auto.sensor_width = 36.0
cam_auto.clip_end = 1000.0
ob_auto_camera = bpy.data.objects.new('AutoCamera', cam_auto)
scene.collection.objects.link(ob_auto_camera)
ob_auto_camera.location = (1.92139, -2.83265, 2.03758)
ob_auto_camera.rotation_euler = (1.09748, -7.21219e-08, 0.694738)
scene.camera = ob_auto_camera
light_auto_sun = bpy.data.lights.new('AutoSun', 'SUN')
light_auto_sun.energy = 3.0
light_auto_sun.angle = 0.0523599
ob_auto_sun = bpy.data.objects.new('AutoSun', light_auto_sun)
scene.collection.objects.link(ob_auto_sun)
ob_auto_sun.rotation_euler = (0.872665, 0.174533, 0.523599)
bpy.context.view_layer.update()
